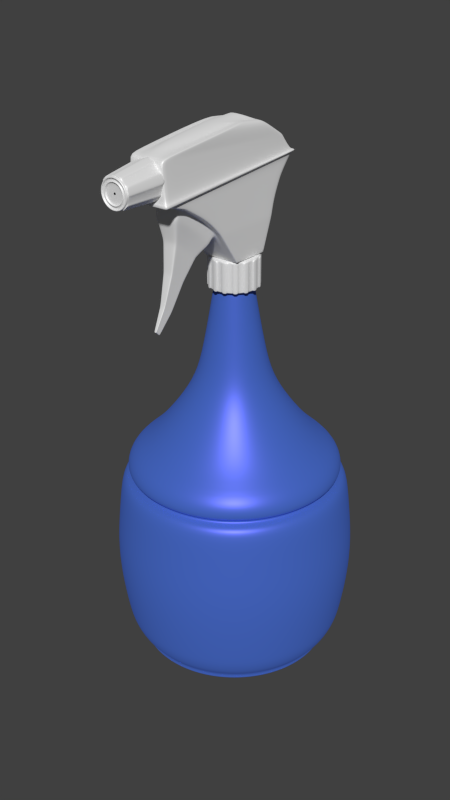 # Source: Pull.blend  (saved by Blender 4.2.66; exported with 4.5.12 LTS)
import bpy
from mathutils import Matrix  # noqa: F401  (used for matrix-valued properties, if any)

bpy.ops.wm.read_factory_settings(use_empty=True)
scene = bpy.context.scene
scene.name = 'Scene'

# ---- collections
col_collection_1 = bpy.data.collections.new('Collection 1'); scene.collection.children.link(col_collection_1)

# ---- images (referenced by path relative to the original .blend; pixels are not part of the script)
import os
ASSET_DIR = os.environ.get("B2B_ASSET_DIR", "")  # directory of the original .blend (textures are referenced by path, not embedded)
HERE = os.path.dirname(os.path.abspath(__file__))  # packed textures are extracted next to this script under _unpacked/

def load_image(name, relpath, width, height, colorspace="sRGB"):
    """Load a texture the original file referenced (path relative to the .blend, or extracted next to this script)."""
    p = next((c for c in (os.path.join(HERE, relpath), os.path.join(ASSET_DIR, relpath)) if relpath and os.path.exists(c)), "")
    if p:
        img = bpy.data.images.load(p, check_existing=True)
        img.name = name
    else:  # same state as the original file: an image datablock whose file is absent (Cycles renders it pink)
        img = bpy.data.images.new(name, width, height)
        img.source = "FILE"
        img.filepath = "//" + (relpath or name)
    img.colorspace_settings.name = colorspace
    return img
img_white_noise2_jpg = load_image('white-noise2.jpg', 'white-noise2.jpg', 1024, 1024, 'Non-Color')

# ---- materials (node trees are filled in below, after node groups)
mat_bot = bpy.data.materials.new('BOT')
mat_bot.alpha_threshold = 0.0
mat_bot.roughness = 0.5
mat_top = bpy.data.materials.new('TOP')
mat_top.alpha_threshold = 0.0
mat_top.roughness = 0.5

# ---- material node trees
mat_bot.use_nodes = True; mat_bot.node_tree.nodes.clear()
_N = mat_bot.node_tree.nodes; _L = mat_bot.node_tree.links
n0 = _N.new('ShaderNodeOutputMaterial'); n0.name = 'Material Output'; n0.location = (300, 300)
n1 = _N.new('ShaderNodeBsdfDiffuse'); n1.name = 'Diffuse BSDF'; n1.location = (-85, 318)
n1.inputs[0].default_value = (0.8486, 0.8486, 0.8486, 1.0)
n1.inputs[1].default_value = 0.3333
n2 = _N.new('ShaderNodeMixShader'); n2.name = 'Mix Shader'; n2.location = (114, 321)
n2.inputs[0].default_value = 0.2909
n3 = _N.new('ShaderNodeBsdfAnisotropic'); n3.name = 'Glossy BSDF'; n3.location = (-93, 167)
n3.distribution = 'GGX'
n3.inputs[0].default_value = (0.9732, 0.9732, 0.9732, 1.0)
n3.inputs[1].default_value = 0.5845
_L.new(n1.outputs[0], n2.inputs[1])
_L.new(n2.outputs[0], n0.inputs[0])
_L.new(n3.outputs[0], n2.inputs[2])
n0.is_active_output = True
mat_top.use_nodes = True; mat_top.node_tree.nodes.clear()
_N = mat_top.node_tree.nodes; _L = mat_top.node_tree.links
n0 = _N.new('ShaderNodeOutputMaterial'); n0.name = 'Material Output'; n0.location = (300, 300)
n1 = _N.new('ShaderNodeMixShader'); n1.name = 'Mix Shader'; n1.location = (95, 304)
n1.inputs[0].default_value = 0.3182
n2 = _N.new('ShaderNodeBsdfAnisotropic'); n2.name = 'Glossy BSDF'; n2.location = (-128, 166)
n2.distribution = 'GGX'
n2.inputs[0].default_value = (0.1374, 0.1311, 0.8, 1.0)
n2.inputs[1].default_value = 0.4564
n3 = _N.new('ShaderNodeBsdfDiffuse'); n3.name = 'Diffuse BSDF'; n3.location = (-130, 306)
n3.inputs[0].default_value = (0.078, 0.1838, 0.7014, 1.0)
n4 = _N.new('ShaderNodeTexImage'); n4.name = 'Image Texture'; n4.location = (-366, 326)
n4.width = 140
n4.image = img_white_noise2_jpg
_L.new(n3.outputs[0], n1.inputs[1])
_L.new(n1.outputs[0], n0.inputs[0])
_L.new(n2.outputs[0], n1.inputs[2])
_L.new(n4.outputs[0], n0.inputs[1])
_L.new(n4.outputs[0], n3.inputs[1])
n0.is_active_output = True

# ---- world
world_world = bpy.data.worlds.new('World'); scene.world = world_world
world_world.color = (0.05088, 0.05088, 0.05088)
world_world.use_sun_shadow = False
world_world.sun_shadow_jitter_overblur = 0.0
world_world.cycles.sampling_method = 'MANUAL'
world_world.cycles.sample_map_resolution = 256

# ---- meshes
me_circle = bpy.data.meshes.new('Circle')
me_circle.from_pydata([(-1.385e-07, 1.027, 0.0), (-0.2136, 1.005, 0.0), (-0.4178, 0.9384, 0.0), (-0.6038, 0.831, 0.0), (-0.7633, 0.6873, 0.0), (-0.8896, 0.5136, 0.0), (-0.9769, 0.3174, 0.0), (-1.022, 0.1074, 0.0), (-1.022, -0.1074, 0.0), (-0.9769, -0.3174, 0.0), (-0.8896, -0.5136, 0.0), (-0.7633, -0.6873, 0.0), (-0.6038, -0.831, 0.0), (-0.4178, -0.9384, 0.0), (-0.2136, -1.005, 0.0), (-4.87e-08, -1.027, 0.0), (0.2136, -1.005, 0.0), (0.4178, -0.9384, 0.0), (0.6038, -0.831, 0.0), (0.7633, -0.6873, 0.0), (0.8895, -0.5136, 0.0), (0.9769, -0.3174, 0.0), (1.022, -0.1074, 0.0), (1.022, 0.1074, 0.0), (0.9769, 0.3174, 0.0), (0.8896, 0.5136, 0.0), (0.7633, 0.6873, 0.0), (0.6038, 0.831, 0.0), (0.4178, 0.9384, 0.0), (0.2136, 1.005, 0.0), (-1.385e-07, 1.027, 0.07174), (-0.2136, 1.005, 0.07174), (-0.4178, 0.9384, 0.07174), (-0.6038, 0.831, 0.07174), (-0.7633, 0.6873, 0.07174), (-0.8896, 0.5136, 0.07174), (-0.9769, 0.3174, 0.07174), (-1.022, 0.1074, 0.07174), (-1.022, -0.1074, 0.07174), (-0.9769, -0.3174, 0.07174), (-0.8896, -0.5136, 0.07174), (-0.7633, -0.6873, 0.07174), (-0.6038, -0.831, 0.07174), (-0.4178, -0.9384, 0.07174), (-0.2136, -1.005, 0.07174), (-4.87e-08, -1.027, 0.07174), (0.2136, -1.005, 0.07174), (0.4178, -0.9384, 0.07174), (0.6038, -0.831, 0.07174), (0.7633, -0.6873, 0.07174), (0.8895, -0.5136, 0.07174), (0.9769, -0.3174, 0.07174), (1.022, -0.1074, 0.07174), (1.022, 0.1074, 0.07174), (0.9769, 0.3174, 0.07174), (0.8896, 0.5136, 0.07174), (0.7633, 0.6873, 0.07174), (0.6038, 0.831, 0.07174), (0.4178, 0.9384, 0.07174), (0.2136, 1.005, 0.07174), (-1.585e-07, 1.117, 0.1501), (-0.2322, 1.093, 0.1501), (-0.4543, 1.02, 0.1501), (-0.6566, 0.9037, 0.1501), (-0.8301, 0.7475, 0.1501), (-0.9674, 0.5585, 0.1501), (-1.062, 0.3452, 0.1501), (-1.111, 0.1168, 0.1501), (-1.111, -0.1168, 0.1501), (-1.062, -0.3452, 0.1501), (-0.9674, -0.5585, 0.1501), (-0.8301, -0.7475, 0.1501), (-0.6566, -0.9037, 0.1501), (-0.4543, -1.02, 0.1501), (-0.2322, -1.093, 0.1501), (-6.088e-08, -1.117, 0.1501), (0.2322, -1.093, 0.1501), (0.4543, -1.02, 0.1501), (0.6566, -0.9037, 0.1501), (0.8301, -0.7475, 0.1501), (0.9674, -0.5585, 0.1501), (1.062, -0.3452, 0.1501), (1.111, -0.1168, 0.1501), (1.111, 0.1168, 0.1501), (1.062, 0.3452, 0.1501), (0.9674, 0.5585, 0.1501), (0.8301, 0.7475, 0.1501), (0.6566, 0.9037, 0.1501), (0.4544, 1.02, 0.1501), (0.2323, 1.093, 0.1501), (-1.686e-07, 1.176, 0.2777), (-0.2444, 1.15, 0.2777), (-0.4781, 1.074, 0.2777), (-0.691, 0.951, 0.2777), (-0.8736, 0.7866, 0.2777), (-1.018, 0.5878, 0.2777), (-1.118, 0.3633, 0.2777), (-1.169, 0.1229, 0.2777), (-1.169, -0.1229, 0.2777), (-1.118, -0.3633, 0.2777), (-1.018, -0.5878, 0.2777), (-0.8736, -0.7866, 0.2777), (-0.691, -0.951, 0.2777), (-0.4781, -1.074, 0.2777), (-0.2444, -1.15, 0.2777), (-6.584e-08, -1.176, 0.2777), (0.2444, -1.15, 0.2777), (0.4781, -1.074, 0.2777), (0.691, -0.951, 0.2777), (0.8736, -0.7866, 0.2777), (1.018, -0.5878, 0.2777), (1.118, -0.3633, 0.2777), (1.169, -0.1229, 0.2777), (1.169, 0.1229, 0.2777), (1.118, 0.3633, 0.2777), (1.018, 0.5878, 0.2777), (0.8736, 0.7866, 0.2777), (0.691, 0.951, 0.2777), (0.4781, 1.074, 0.2777), (0.2444, 1.15, 0.2777), (-1.759e-07, 1.205, 0.3866), (-0.2505, 1.178, 0.3866), (-0.49, 1.101, 0.3866), (-0.7081, 0.9746, 0.3866), (-0.8952, 0.8061, 0.3866), (-1.043, 0.6023, 0.3866), (-1.146, 0.3723, 0.3866), (-1.198, 0.1259, 0.3866), (-1.198, -0.1259, 0.3866), (-1.146, -0.3723, 0.3866), (-1.043, -0.6023, 0.3866), (-0.8952, -0.8061, 0.3866), (-0.7081, -0.9746, 0.3866), (-0.49, -1.101, 0.3866), (-0.2505, -1.178, 0.3866), (-7.054e-08, -1.205, 0.3866), (0.2505, -1.178, 0.3866), (0.49, -1.101, 0.3866), (0.7081, -0.9746, 0.3866), (0.8952, -0.8061, 0.3866), (1.043, -0.6023, 0.3866), (1.146, -0.3723, 0.3866), (1.198, -0.1259, 0.3866), (1.198, 0.1259, 0.3866), (1.146, 0.3723, 0.3866), (1.043, 0.6023, 0.3866), (0.8952, 0.8061, 0.3866), (0.7081, 0.9746, 0.3866), (0.49, 1.101, 0.3866), (0.2505, 1.178, 0.3866), (-1.562e-07, 1.09, 2.049), (-0.2266, 1.066, 2.049), (-0.4432, 0.9955, 2.049), (-0.6405, 0.8816, 2.049), (-0.8098, 0.7292, 2.049), (-0.9438, 0.5449, 2.049), (-1.036, 0.3368, 2.049), (-1.084, 0.1139, 2.049), (-1.084, -0.1139, 2.049), (-1.036, -0.3368, 2.049), (-0.9438, -0.5449, 2.049), (-0.8098, -0.7292, 2.049), (-0.6405, -0.8816, 2.049), (-0.4432, -0.9955, 2.049), (-0.2266, -1.066, 2.049), (-6.097e-08, -1.09, 2.049), (0.2266, -1.066, 2.049), (0.4432, -0.9955, 2.049), (0.6405, -0.8816, 2.049), (0.8098, -0.7292, 2.049), (0.9438, -0.5449, 2.049), (1.036, -0.3368, 2.049), (1.084, -0.1139, 2.049), (1.084, 0.1139, 2.049), (1.036, 0.3368, 2.049), (0.9438, 0.5449, 2.049), (0.8098, 0.7292, 2.049), (0.6405, 0.8816, 2.049), (0.4432, 0.9955, 2.049), (0.2266, 1.066, 2.049), (1.241, 0.1304, 1.633), (1.284, 0.1349, 1.218), (1.264, 0.1329, 0.8022), (1.209, 0.3928, 0.8022), (1.228, 0.3989, 1.218), (1.186, 0.3855, 1.633), (-0.2594, 1.22, 1.633), (-0.2684, 1.263, 1.218), (-0.2643, 1.244, 0.8022), (-0.5171, 1.161, 0.8022), (-0.525, 1.179, 1.218), (-0.5074, 1.14, 1.633), (-0.7332, -1.009, 1.633), (-0.7587, -1.044, 1.218), (-0.7472, -1.028, 0.8022), (-0.5171, -1.161, 0.8022), (-0.525, -1.179, 1.218), (-0.5074, -1.14, 1.633), (1.186, -0.3855, 1.633), (1.228, -0.3989, 1.218), (1.209, -0.3928, 0.8022), (1.264, -0.1329, 0.8022), (1.284, -0.1349, 1.218), (1.241, -0.1304, 1.633), (-1.08, -0.6237, 1.633), (-1.118, -0.6454, 1.218), (-1.101, -0.6356, 0.8022), (-0.9448, -0.8507, 0.8022), (-0.9592, -0.8637, 1.218), (-0.927, -0.8347, 1.633), (0.927, -0.8347, 1.633), (0.9592, -0.8637, 1.218), (0.9448, -0.8507, 0.8022), (1.101, -0.6356, 0.8022), (1.118, -0.6454, 1.218), (1.08, -0.6237, 1.633), (-1.241, -0.1304, 1.633), (-1.284, -0.1349, 1.218), (-1.264, -0.1329, 0.8022), (-1.209, -0.3928, 0.8022), (-1.228, -0.3989, 1.218), (-1.186, -0.3855, 1.633), (0.5074, 1.14, 1.633), (0.525, 1.179, 1.218), (0.5171, 1.161, 0.8022), (0.2643, 1.244, 0.8022), (0.2684, 1.263, 1.218), (0.2594, 1.22, 1.633), (0.5074, -1.14, 1.633), (0.525, -1.179, 1.218), (0.5171, -1.161, 0.8022), (0.7472, -1.028, 0.8022), (0.7587, -1.044, 1.218), (0.7332, -1.009, 1.633), (-1.186, 0.3855, 1.633), (-1.228, 0.3989, 1.218), (-1.209, 0.3928, 0.8022), (-1.264, 0.1329, 0.8022), (-1.284, 0.1349, 1.218), (-1.241, 0.1304, 1.633), (0.927, 0.8347, 1.633), (0.9592, 0.8637, 1.218), (0.9448, 0.8507, 0.8022), (0.7472, 1.028, 0.8022), (0.7587, 1.044, 1.218), (0.7332, 1.009, 1.633), (-0.927, 0.8347, 1.633), (-0.9592, 0.8637, 1.218), (-0.9448, 0.8507, 0.8022), (-1.101, 0.6356, 0.8022), (-1.118, 0.6454, 1.218), (-1.08, 0.6237, 1.633), (-7.583e-08, -1.247, 1.633), (-8.149e-08, -1.291, 1.218), (-7.878e-08, -1.271, 0.8022), (0.2643, -1.244, 0.8022), (0.2684, -1.263, 1.218), (0.2594, -1.22, 1.633), (1.101, 0.6356, 0.8022), (1.118, 0.6454, 1.218), (1.08, 0.6237, 1.633), (-0.7472, 1.028, 0.8022), (-0.7587, 1.044, 1.218), (-0.7332, 1.009, 1.633), (-0.2643, -1.244, 0.8022), (-0.2684, -1.263, 1.218), (-0.2594, -1.22, 1.633), (-1.849e-07, 1.247, 1.633), (-1.943e-07, 1.291, 1.218), (-1.899e-07, 1.271, 0.8022), (1.152, 0.3742, 1.989), (-0.4925, 1.106, 1.989), (-0.4925, -1.106, 1.989), (1.204, -0.1266, 1.989), (-0.8998, -0.8102, 1.989), (1.049, -0.6054, 1.989), (-1.152, -0.3742, 1.989), (0.2518, 1.184, 1.989), (0.7117, -0.9796, 1.989), (-1.204, 0.1266, 1.989), (0.7117, 0.9796, 1.989), (-1.049, 0.6054, 1.989), (0.2518, -1.184, 1.989), (1.049, 0.6054, 1.989), (-0.7117, 0.9796, 1.989), (-0.2518, -1.184, 1.989), (1.204, 0.1266, 1.989), (-0.2518, 1.184, 1.989), (-0.7117, -0.9796, 1.989), (1.152, -0.3742, 1.989), (-1.049, -0.6054, 1.989), (0.8998, -0.8102, 1.989), (-1.204, -0.1266, 1.989), (0.4925, 1.106, 1.989), (0.4925, -1.106, 1.989), (-1.152, 0.3742, 1.989), (0.8998, 0.8102, 1.989), (-0.8998, 0.8102, 1.989), (-7.13e-08, -1.211, 1.989), (-1.772e-07, 1.211, 1.989), (-1.562e-07, 1.09, 2.073), (-0.2266, 1.066, 2.073), (-0.4432, 0.9955, 2.073), (-0.6405, 0.8816, 2.073), (-0.8098, 0.7292, 2.073), (-0.9438, 0.5449, 2.073), (-1.036, 0.3368, 2.073), (-1.084, 0.1139, 2.073), (-1.084, -0.1139, 2.073), (-1.036, -0.3368, 2.073), (-0.9438, -0.5449, 2.073), (-0.8098, -0.7292, 2.073), (-0.6405, -0.8816, 2.073), (-0.4432, -0.9955, 2.073), (-0.2266, -1.066, 2.073), (-6.097e-08, -1.09, 2.073), (0.2266, -1.066, 2.073), (0.4432, -0.9955, 2.073), (0.6405, -0.8816, 2.073), (0.8098, -0.7292, 2.073), (0.9438, -0.5449, 2.073), (1.036, -0.3368, 2.073), (1.084, -0.1139, 2.073), (1.084, 0.1139, 2.073), (1.036, 0.3368, 2.073), (0.9438, 0.5449, 2.073), (0.8098, 0.7292, 2.073), (0.6405, 0.8816, 2.073), (0.4432, 0.9955, 2.073), (0.2266, 1.066, 2.073), (-1.698e-07, 1.152, 2.109), (-0.2395, 1.127, 2.109), (-0.4685, 1.052, 2.109), (-0.6771, 0.9319, 2.109), (-0.856, 0.7708, 2.109), (-0.9976, 0.576, 2.109), (-1.096, 0.356, 2.109), (-1.146, 0.1204, 2.109), (-1.146, -0.1204, 2.109), (-1.096, -0.356, 2.109), (-0.9976, -0.576, 2.109), (-0.856, -0.7708, 2.109), (-0.6771, -0.9319, 2.109), (-0.4685, -1.052, 2.109), (-0.2395, -1.127, 2.109), (-6.905e-08, -1.152, 2.109), (0.2395, -1.127, 2.109), (0.4685, -1.052, 2.109), (0.6771, -0.9319, 2.109), (0.856, -0.7708, 2.109), (0.9976, -0.576, 2.109), (1.096, -0.356, 2.109), (1.146, -0.1204, 2.109), (1.146, 0.1204, 2.109), (1.096, 0.356, 2.109), (0.9976, 0.576, 2.109), (0.856, 0.7708, 2.109), (0.6771, 0.9319, 2.109), (0.4685, 1.052, 2.109), (0.2395, 1.127, 2.109), (0.1163, 0.1601, 4.152), (0.1492, 0.2054, 3.812), (0.1857, 0.2556, 3.471), (0.2321, 0.3195, 3.131), (0.355, 0.4886, 2.79), (0.5164, 0.7108, 2.45), (0.04115, -0.1936, 4.152), (0.05279, -0.2483, 3.812), (0.06569, -0.3091, 3.471), (0.0821, -0.3862, 3.131), (0.1256, -0.5908, 2.79), (0.1827, -0.8594, 2.45), (-0.1714, 0.09897, 4.152), (-0.2199, 0.1269, 3.812), (-0.2736, 0.158, 3.471), (-0.342, 0.1974, 3.131), (-0.5231, 0.302, 2.79), (-0.7609, 0.4393, 2.45), (0.1714, 0.09897, 4.152), (0.2199, 0.1269, 3.812), (0.2736, 0.158, 3.471), (0.342, 0.1974, 3.131), (0.5231, 0.302, 2.79), (0.7609, 0.4393, 2.45), (-0.1163, 0.1601, 4.152), (-0.1492, 0.2054, 3.812), (-0.1857, 0.2556, 3.471), (-0.2321, 0.3195, 3.131), (-0.355, 0.4886, 2.79), (-0.5164, 0.7108, 2.45), (-0.04115, -0.1936, 4.152), (-0.05279, -0.2483, 3.812), (-0.06569, -0.3091, 3.471), (-0.0821, -0.3862, 3.131), (-0.1256, -0.5908, 2.79), (-0.1827, -0.8594, 2.45), (0.1968, 0.02069, 4.152), (0.2525, 0.02654, 3.812), (0.3142, 0.03303, 3.471), (0.3927, 0.04128, 3.131), (0.6007, 0.06313, 2.79), (0.8738, 0.09183, 2.45), (-0.04115, 0.1936, 4.152), (-0.05279, 0.2483, 3.812), (-0.06569, 0.3091, 3.471), (-0.0821, 0.3862, 3.131), (-0.1256, 0.5908, 2.79), (-0.1827, 0.8594, 2.45), (-0.1163, -0.1601, 4.152), (-0.1492, -0.2054, 3.812), (-0.1857, -0.2556, 3.471), (-0.2321, -0.3195, 3.131), (-0.355, -0.4886, 2.79), (-0.5164, -0.7108, 2.45), (0.1882, -0.06116, 4.152), (0.2415, -0.07846, 3.812), (0.3005, -0.09764, 3.471), (0.3755, -0.122, 3.131), (0.5744, -0.1866, 2.79), (0.8356, -0.2715, 2.45), (-0.1714, -0.09897, 4.152), (-0.2199, -0.1269, 3.812), (-0.2736, -0.158, 3.471), (-0.342, -0.1974, 3.131), (-0.5231, -0.302, 2.79), (-0.7609, -0.4393, 2.45), (0.1471, -0.1324, 4.152), (0.1887, -0.1699, 3.812), (0.2348, -0.2114, 3.471), (0.2934, -0.2642, 3.131), (0.4488, -0.4041, 2.79), (0.6529, -0.5879, 2.45), (-0.1968, -0.02069, 4.152), (-0.2525, -0.02654, 3.812), (-0.3142, -0.03303, 3.471), (-0.3927, -0.04128, 3.131), (-0.6007, -0.06313, 2.79), (-0.8738, -0.09184, 2.45), (3.665e-08, 0.1979, 4.152), (2.491e-08, 0.2539, 3.812), (9.867e-09, 0.316, 3.471), (-8.703e-09, 0.3949, 3.131), (-5.805e-08, 0.604, 2.79), (-1.103e-07, 0.8786, 2.45), (0.3573, 0.8026, 2.45), (0.2457, 0.5518, 2.79), (0.1606, 0.3607, 3.131), (0.1285, 0.2886, 3.471), (0.1033, 0.2319, 3.812), (0.08051, 0.1808, 4.152), (0.3573, -0.8026, 2.45), (0.2457, -0.5518, 2.79), (0.1606, -0.3607, 3.131), (0.1285, -0.2886, 3.471), (0.1033, -0.2319, 3.812), (0.08051, -0.1808, 4.152), (-0.8356, 0.2715, 2.45), (-0.5744, 0.1866, 2.79), (-0.3755, 0.122, 3.131), (-0.3005, 0.09764, 3.471), (-0.2415, 0.07846, 3.812), (-0.1882, 0.06116, 4.152), (0.6529, 0.5879, 2.45), (0.4488, 0.4041, 2.79), (0.2934, 0.2642, 3.131), (0.2348, 0.2114, 3.471), (0.1887, 0.1699, 3.812), (0.1471, 0.1324, 4.152), (-0.6529, 0.5879, 2.45), (-0.4488, 0.4041, 2.79), (-0.2934, 0.2642, 3.131), (-0.2348, 0.2114, 3.471), (-0.1887, 0.1699, 3.812), (-0.1471, 0.1324, 4.152), (-3.349e-08, -0.8786, 2.45), (-5.247e-09, -0.604, 2.79), (2.582e-08, -0.3949, 3.131), (3.749e-08, -0.316, 3.471), (4.711e-08, -0.2539, 3.812), (5.395e-08, -0.1979, 4.152), (0.8356, 0.2715, 2.45), (0.5744, 0.1866, 2.79), (0.3755, 0.122, 3.131), (0.3005, 0.09764, 3.471), (0.2415, 0.07846, 3.812), (0.1882, 0.06116, 4.152), (-0.3573, 0.8026, 2.45), (-0.2457, 0.5518, 2.79), (-0.1606, 0.3607, 3.131), (-0.1285, 0.2886, 3.471), (-0.1033, 0.2319, 3.812), (-0.08051, 0.1808, 4.152), (-0.3573, -0.8026, 2.45), (-0.2457, -0.5518, 2.79), (-0.1606, -0.3607, 3.131), (-0.1285, -0.2886, 3.471), (-0.1033, -0.2319, 3.812), (-0.08051, -0.1808, 4.152), (0.8738, -0.09184, 2.45), (0.6007, -0.06313, 2.79), (0.3927, -0.04128, 3.131), (0.3142, -0.03303, 3.471), (0.2525, -0.02654, 3.812), (0.1968, -0.02069, 4.152), (-0.6529, -0.5879, 2.45), (-0.4488, -0.4041, 2.79), (-0.2934, -0.2642, 3.131), (-0.2348, -0.2114, 3.471), (-0.1887, -0.1699, 3.812), (-0.1471, -0.1324, 4.152), (0.7609, -0.4393, 2.45), (0.5231, -0.302, 2.79), (0.342, -0.1974, 3.131), (0.2736, -0.158, 3.471), (0.2199, -0.1269, 3.812), (0.1714, -0.09897, 4.152), (-0.8356, -0.2715, 2.45), (-0.5744, -0.1866, 2.79), (-0.3755, -0.122, 3.131), (-0.3005, -0.09764, 3.471), (-0.2415, -0.07846, 3.812), (-0.1882, -0.06116, 4.152), (0.1827, 0.8594, 2.45), (0.1256, 0.5908, 2.79), (0.0821, 0.3862, 3.131), (0.06569, 0.3091, 3.471), (0.05279, 0.2483, 3.812), (0.04115, 0.1936, 4.152), (0.5164, -0.7108, 2.45), (0.355, -0.4886, 2.79), (0.2321, -0.3195, 3.131), (0.1857, -0.2556, 3.471), (0.1492, -0.2054, 3.812), (0.1163, -0.1601, 4.152), (-0.8738, 0.09184, 2.45), (-0.6007, 0.06313, 2.79), (-0.3927, 0.04128, 3.131), (-0.3142, 0.03303, 3.471), (-0.2525, 0.02654, 3.812), (-0.1968, 0.02069, 4.152), (0.6531, 0.899, 2.279), (0.231, -1.087, 2.279), (-0.9623, 0.5556, 2.279), (0.9623, 0.5556, 2.279), (-0.6531, 0.899, 2.279), (-0.231, -1.087, 2.279), (1.105, 0.1162, 2.279), (-0.231, 1.087, 2.279), (-0.6531, -0.899, 2.279), (1.057, -0.3434, 2.279), (-0.9623, -0.5556, 2.279), (0.8258, -0.7435, 2.279), (-1.105, -0.1162, 2.279), (-1.609e-07, 1.111, 2.279), (0.452, 1.015, 2.279), (0.452, -1.015, 2.279), (-1.057, 0.3434, 2.279), (0.8258, 0.7435, 2.279), (-0.8258, 0.7435, 2.279), (-6.38e-08, -1.111, 2.279), (1.057, 0.3434, 2.279), (-0.452, 1.015, 2.279), (-0.452, -1.015, 2.279), (1.105, -0.1162, 2.279), (-0.8258, -0.7435, 2.279), (0.9623, -0.5556, 2.279), (-1.057, -0.3434, 2.279), (0.231, 1.087, 2.279), (0.6531, -0.899, 2.279), (-1.105, 0.1162, 2.279), (0.1489, 0.2049, 4.135), (0.05267, -0.2478, 4.135), (-0.2194, 0.1267, 4.135), (0.2194, 0.1267, 4.135), (-0.1489, 0.2049, 4.135), (-0.05267, -0.2478, 4.135), (0.2519, 0.02648, 4.135), (-0.05267, 0.2478, 4.135), (-0.1489, -0.2049, 4.135), (0.2409, -0.07828, 4.135), (-0.2194, -0.1267, 4.135), (0.1883, -0.1695, 4.135), (-0.2519, -0.02648, 4.135), (3.215e-08, 0.2533, 4.135), (0.103, 0.2314, 4.135), (0.103, -0.2314, 4.135), (-0.2409, 0.07828, 4.135), (0.1883, 0.1695, 4.135), (-0.1883, 0.1695, 4.135), (5.429e-08, -0.2533, 4.135), (0.2409, 0.07828, 4.135), (-0.103, 0.2314, 4.135), (-0.103, -0.2314, 4.135), (0.2519, -0.02648, 4.135), (-0.1883, -0.1695, 4.135), (0.2194, -0.1267, 4.135), (-0.2409, -0.07828, 4.135), (0.05267, 0.2478, 4.135), (0.1489, -0.2049, 4.135), (-0.2519, 0.02648, 4.135), (0.1489, 0.2049, 4.456), (0.05267, -0.2478, 4.456), (-0.2194, 0.1267, 4.456), (0.2194, 0.1267, 4.456), (-0.1489, 0.2049, 4.456), (-0.05267, -0.2478, 4.456), (0.2519, 0.02648, 4.456), (-0.05267, 0.2478, 4.456), (-0.1489, -0.2049, 4.456), (0.2409, -0.07828, 4.456), (-0.2194, -0.1267, 4.456), (0.1883, -0.1695, 4.456), (-0.2519, -0.02648, 4.456), (-8.75e-08, 0.2533, 4.456), (0.103, 0.2314, 4.456), (0.103, -0.2314, 4.456), (-0.2409, 0.07828, 4.456), (0.1883, 0.1695, 4.456), (-0.1883, 0.1695, 4.456), (-6.536e-08, -0.2533, 4.456), (0.2409, 0.07828, 4.456), (-0.103, 0.2314, 4.456), (-0.103, -0.2314, 4.456), (0.2519, -0.02648, 4.456), (-0.1883, -0.1695, 4.456), (0.2194, -0.1267, 4.456), (-0.2409, -0.07828, 4.456), (0.05267, 0.2478, 4.456), (0.1489, -0.2049, 4.456), (-0.2519, 0.02648, 4.456), (0.1062, 0.1461, 4.456), (0.03755, -0.1767, 4.456), (-0.1564, 0.0903, 4.456), (0.1564, 0.0903, 4.456), (-0.1062, 0.1461, 4.456), (-0.03755, -0.1767, 4.456), (0.1796, 0.01888, 4.456), (-0.03755, 0.1767, 4.456), (-0.1062, -0.1461, 4.456), (0.1718, -0.05581, 4.456), (-0.1564, -0.0903, 4.456), (0.1342, -0.1209, 4.456), (-0.1796, -0.01888, 4.456), (-7.322e-08, 0.1806, 4.456), (0.07346, 0.165, 4.456), (0.07346, -0.165, 4.456), (-0.1718, 0.05581, 4.456), (0.1342, 0.1209, 4.456), (-0.1342, 0.1209, 4.456), (-5.743e-08, -0.1806, 4.456), (0.1718, 0.05581, 4.456), (-0.07346, 0.165, 4.456), (-0.07346, -0.165, 4.456), (0.1796, -0.01888, 4.456), (-0.1342, -0.1209, 4.456), (0.1564, -0.0903, 4.456), (-0.1718, -0.05581, 4.456), (0.03755, 0.1767, 4.456), (0.1062, -0.1461, 4.456), (-0.1796, 0.01888, 4.456), (-0.2097, 0.4558, 5.566), (-0.2097, 0.6058, 5.373), (-0.2097, 0.4513, 5.18), (-0.2097, 0.348, 4.986), (0.2267, 0.4558, 5.566), (0.2267, 0.6058, 5.373), (0.2267, 0.4513, 5.18), (0.2267, 0.348, 4.986), (0.1985, -1.196, 5.661), (0.2267, -1.191, 5.243), (0.2267, -0.9556, 5.18), (0.2267, -0.6318, 4.986), (-0.2097, -0.6318, 4.986), (-0.2097, -0.9556, 5.18), (-0.2097, -1.191, 5.243), (-0.1816, -1.196, 5.661), (-0.1796, 0.01888, 4.463), (-0.1796, -0.01888, 4.463), (-5.125e-08, -0.1806, 4.463), (0.03755, -0.1767, 4.463), (-0.03755, 0.1767, 4.463), (-0.07346, 0.165, 4.463), (0.03755, 0.1767, 4.463), (-6.704e-08, 0.1806, 4.463), (0.1342, 0.1209, 4.463), (0.1062, 0.1461, 4.463), (-0.03755, -0.1767, 4.463), (0.1564, -0.0903, 4.463), (0.1718, -0.05581, 4.463), (0.1564, 0.0903, 4.463), (0.07346, -0.165, 4.463), (0.1062, -0.1461, 4.463), (-0.1718, -0.05581, 4.463), (-0.07346, -0.165, 4.463), (-0.1564, -0.0903, 4.463), (-0.1342, -0.1209, 4.463), (0.1718, 0.05581, 4.463), (-0.1062, -0.1461, 4.463), (0.1342, -0.1209, 4.463), (-0.1342, 0.1209, 4.463), (-0.1564, 0.0903, 4.463), (0.1796, 0.01888, 4.463), (-0.1062, 0.1461, 4.463), (-0.1718, 0.05581, 4.463), (0.07346, 0.165, 4.463), (0.1796, -0.01888, 4.463), (-0.1938, -0.2101, 4.462), (-0.1938, 0.1958, 4.459), (0.211, 0.1958, 4.459), (0.211, -0.2101, 4.462), (-0.2097, -0.4481, 4.793), (-0.2097, 0.3013, 4.793), (0.2267, 0.3013, 4.793), (0.2267, -0.4481, 4.793), (-0.2097, -0.1269, 5.781), (-0.2097, 0.1572, 5.748), (0.2267, 0.1572, 5.748), (0.2267, -0.1269, 5.781), (0.008471, -1.19, 5.649), (-0.08942, -1.19, 5.623), (-0.1611, -1.19, 5.552), (-0.1873, -1.19, 5.456), (-0.1611, -1.19, 5.36), (-0.08942, -1.19, 5.29), (0.008471, -1.19, 5.264), (0.1064, -1.19, 5.29), (0.178, -1.19, 5.36), (0.2042, -1.19, 5.456), (0.178, -1.19, 5.552), (0.1064, -1.19, 5.623), (0.008471, -1.571, 5.586), (-0.07066, -1.571, 5.565), (-0.1286, -1.571, 5.508), (-0.1498, -1.571, 5.43), (-0.1286, -1.571, 5.353), (-0.07066, -1.571, 5.296), (0.008471, -1.571, 5.275), (0.0876, -1.571, 5.296), (0.1455, -1.571, 5.353), (0.1667, -1.571, 5.43), (0.1455, -1.571, 5.508), (0.0876, -1.571, 5.565), (0.008471, -1.596, 5.582), (-0.07066, -1.596, 5.561), (-0.1286, -1.596, 5.504), (-0.1498, -1.596, 5.426), (-0.1286, -1.596, 5.349), (-0.07066, -1.596, 5.292), (0.008471, -1.596, 5.271), (0.0876, -1.596, 5.292), (0.1455, -1.596, 5.349), (0.1667, -1.596, 5.426), (0.1455, -1.596, 5.504), (0.0876, -1.596, 5.561), (0.008471, -1.596, 5.568), (-0.06367, -1.596, 5.549), (-0.1165, -1.596, 5.497), (-0.1358, -1.596, 5.426), (-0.1165, -1.596, 5.356), (-0.06367, -1.596, 5.304), (0.008471, -1.596, 5.285), (0.08061, -1.596, 5.304), (0.1334, -1.596, 5.356), (0.1527, -1.596, 5.426), (0.1334, -1.596, 5.497), (0.08061, -1.596, 5.549), (0.008471, -1.58, 5.568), (-0.06367, -1.58, 5.549), (-0.1165, -1.58, 5.497), (-0.1358, -1.58, 5.426), (-0.1165, -1.58, 5.356), (-0.06367, -1.58, 5.304), (0.008471, -1.58, 5.285), (0.08061, -1.58, 5.304), (0.1334, -1.58, 5.356), (0.1527, -1.58, 5.426), (0.1334, -1.58, 5.497), (0.08061, -1.58, 5.549), (0.008471, -1.58, 5.541), (-0.04968, -1.58, 5.525), (-0.09226, -1.58, 5.484), (-0.1078, -1.58, 5.426), (-0.09226, -1.58, 5.369), (-0.04968, -1.58, 5.327), (0.008471, -1.58, 5.312), (0.06663, -1.58, 5.327), (0.1092, -1.58, 5.369), (0.1248, -1.58, 5.426), (0.1092, -1.58, 5.484), (0.06663, -1.58, 5.525), (0.008471, -1.594, 5.541), (-0.04968, -1.594, 5.525), (-0.09226, -1.594, 5.484), (-0.1078, -1.594, 5.426), (-0.09226, -1.594, 5.369), (-0.04968, -1.594, 5.327), (0.008471, -1.594, 5.312), (0.06663, -1.594, 5.327), (0.1092, -1.594, 5.369), (0.1248, -1.594, 5.426), (0.1092, -1.594, 5.484), (0.06663, -1.594, 5.525), (0.008471, -1.594, 5.53), (-0.04405, -1.594, 5.516), (-0.08249, -1.594, 5.478), (-0.09657, -1.594, 5.426), (-0.08249, -1.594, 5.375), (-0.04405, -1.594, 5.337), (0.008471, -1.594, 5.323), (0.06099, -1.594, 5.337), (0.09944, -1.594, 5.375), (0.1135, -1.594, 5.426), (0.09944, -1.594, 5.478), (0.06099, -1.594, 5.516), (0.008471, -1.578, 5.53), (-0.04405, -1.578, 5.516), (-0.08249, -1.578, 5.478), (-0.09657, -1.578, 5.426), (-0.08249, -1.578, 5.375), (-0.04405, -1.578, 5.337), (0.008471, -1.578, 5.323), (0.06099, -1.578, 5.337), (0.09944, -1.578, 5.375), (0.1135, -1.578, 5.426), (0.09944, -1.578, 5.478), (0.06099, -1.578, 5.516), (0.008471, -1.578, 5.438), (0.002467, -1.578, 5.437), (-0.001928, -1.578, 5.432), (-0.003537, -1.578, 5.426), (-0.001928, -1.578, 5.42), (0.002467, -1.578, 5.416), (0.008471, -1.578, 5.415), (0.01448, -1.578, 5.416), (0.01887, -1.578, 5.42), (0.02048, -1.578, 5.426), (0.01887, -1.578, 5.432), (0.01448, -1.578, 5.437), (-0.1191, -0.9556, 5.18), (-0.1191, 0.4558, 5.566), (-0.1026, -1.196, 5.661), (-0.1191, -0.6318, 4.986), (-0.1191, 0.348, 4.986), (-0.1191, 0.6058, 5.373), (-0.1191, 0.4513, 5.18), (-0.1191, -1.191, 5.243), (-0.1191, 0.3013, 4.793), (-0.1097, 0.1958, 4.459), (-0.1191, -0.4481, 4.793), (-0.1097, -0.2101, 4.462), (-0.1191, 0.1572, 5.748), (-0.1191, -0.1269, 5.781), (0.1442, 0.4558, 5.566), (0.1442, 0.348, 4.986), (0.1442, 0.6058, 5.373), (0.1442, 0.4513, 5.18), (0.1442, 0.3013, 4.793), (0.1345, -0.2101, 4.462), (0.1442, 0.1572, 5.748), (0.1442, -0.9556, 5.18), (0.1267, -1.196, 5.661), (0.1442, -0.6318, 4.986), (0.1442, -1.191, 5.243), (0.1345, 0.1958, 4.459), (0.1442, -0.4481, 4.793), (0.1442, -0.1269, 5.781), (-0.04717, -0.9714, 5.733), (-0.0557, -0.01346, 5.82), (-0.0557, -0.3586, 5.795), (0.08068, -0.01346, 5.82), (0.0716, -0.9714, 5.733), (0.08069, -0.3586, 5.795), (-0.2072, -1.191, 5.28), (-0.2097, 0.5925, 5.39), (0.2242, -1.191, 5.28), (0.2267, 0.5925, 5.39), (-0.1176, -1.191, 5.28), (-0.1191, 0.5925, 5.39), (0.1442, 0.5925, 5.39), (0.1426, -1.191, 5.28), (-0.2408, 0.6295, 5.38), (0.2571, 0.6295, 5.38), (0.2571, -1.214, 5.232), (-0.2408, -1.214, 5.232), (-0.1373, 0.6295, 5.38), (-0.1373, -1.214, 5.232), (0.163, 0.6295, 5.38), (0.163, -1.214, 5.232), (-0.2379, -1.215, 5.275), (-0.2408, 0.6158, 5.399), (0.2543, -1.215, 5.275), (0.2571, 0.6158, 5.399), (-0.1356, -1.215, 5.275), (-0.1373, 0.6158, 5.399), (0.163, 0.6158, 5.399), (0.1613, -1.215, 5.275), (-0.1191, -0.9955, 5.094), (-0.1191, -0.7004, 4.901), (-0.1191, -0.5167, 4.707), (0.1442, -0.9955, 5.094), (0.1442, -0.7004, 4.901), (0.1442, -0.5167, 4.707), (-0.06595, -0.9402, 4.841), (-0.06595, -0.7914, 4.744), (-0.06595, -0.653, 4.616), (0.0911, -0.9402, 4.841), (0.0911, -0.7914, 4.744), (0.0911, -0.653, 4.616), (-0.04054, -0.9696, 4.544), (-0.04054, -0.9068, 4.503), (-0.04054, -0.8044, 4.417), (0.06569, -0.9696, 4.544), (0.06569, -0.9068, 4.503), (0.06569, -0.8044, 4.417), (-0.01632, -1.049, 4.244), (-0.01632, -1.018, 4.225), (-0.01632, -0.9517, 4.158), (0.04147, -1.049, 4.244), (0.04147, -1.018, 4.225), (0.04147, -0.9517, 4.158), (0.0001456, -1.161, 4.016), (0.0001456, -1.146, 4.006), (0.0001456, -1.114, 3.974), (0.02501, -1.161, 4.016), (0.02501, -1.146, 4.006), (0.02501, -1.114, 3.974), (0.1163, 0.1601, 4.152), (0.04115, -0.1936, 4.152), (-0.1714, 0.09897, 4.152), (0.1714, 0.09897, 4.152), (-0.1163, 0.1601, 4.152), (-0.04115, -0.1936, 4.152), (0.1968, 0.02069, 4.152), (-0.04115, 0.1936, 4.152), (-0.1163, -0.1601, 4.152), (0.1882, -0.06116, 4.152), (-0.1714, -0.09897, 4.152), (0.1471, -0.1324, 4.152), (-0.1968, -0.02069, 4.152), (3.665e-08, 0.1979, 4.152), (0.08051, 0.1808, 4.152), (0.08051, -0.1808, 4.152), (-0.1882, 0.06116, 4.152), (0.1471, 0.1324, 4.152), (-0.1471, 0.1324, 4.152), (5.395e-08, -0.1979, 4.152), (0.1882, 0.06116, 4.152), (-0.08051, 0.1808, 4.152), (-0.08051, -0.1808, 4.152), (0.1968, -0.02069, 4.152), (-0.1471, -0.1324, 4.152), (0.1714, -0.09897, 4.152), (-0.1882, -0.06116, 4.152), (0.04115, 0.1936, 4.152), (0.1163, -0.1601, 4.152), (-0.1968, 0.02069, 4.152), (0.2194, -0.1267, 4.135), (0.2409, -0.07828, 4.135), (0.2194, 0.1267, 4.135), (0.1883, 0.1695, 4.135), (0.103, -0.2314, 4.135), (0.1489, -0.2049, 4.135), (3.215e-08, 0.2533, 4.135), (-0.05267, 0.2478, 4.135), (0.05267, -0.2478, 4.135), (-0.2519, -0.02648, 4.135), (-0.2409, -0.07828, 4.135), (-0.103, -0.2314, 4.135), (-0.05267, -0.2478, 4.135), (-0.2194, -0.1267, 4.135), (-0.1883, -0.1695, 4.135), (0.2409, 0.07828, 4.135), (-0.1489, -0.2049, 4.135), (0.1883, -0.1695, 4.135), (-0.1883, 0.1695, 4.135), (-0.2194, 0.1267, 4.135), (0.2519, 0.02648, 4.135), (-0.1489, 0.2049, 4.135), (-0.2409, 0.07828, 4.135), (-0.2519, 0.02648, 4.135), (0.103, 0.2314, 4.135), (0.05267, 0.2478, 4.135), (0.2519, -0.02648, 4.135), (0.1489, 0.2049, 4.135), (-0.103, 0.2314, 4.135), (5.429e-08, -0.2533, 4.135), (0.2409, -0.07828, 4.445), (0.1883, 0.1695, 4.445), (0.1489, -0.2049, 4.445), (-0.05267, 0.2478, 4.445), (-0.2409, -0.07828, 4.445), (-0.05267, -0.2478, 4.445), (-0.1883, -0.1695, 4.445), (0.1883, -0.1695, 4.445), (-0.2194, 0.1267, 4.445), (-0.2519, 0.02648, 4.445), (0.05267, 0.2478, 4.445), (0.2194, -0.1267, 4.445), (0.2194, 0.1267, 4.445), (0.103, -0.2314, 4.445), (-8.361e-08, 0.2533, 4.445), (0.05267, -0.2478, 4.445), (-0.2519, -0.02648, 4.445), (-0.103, -0.2314, 4.445), (-0.2194, -0.1267, 4.445), (0.2409, 0.07828, 4.445), (-0.1489, -0.2049, 4.445), (-0.1883, 0.1695, 4.445), (0.2519, 0.02648, 4.445), (-0.1489, 0.2049, 4.445), (-0.2409, 0.07828, 4.445), (0.103, 0.2314, 4.445), (0.2519, -0.02648, 4.445), (0.1489, 0.2049, 4.445), (-0.103, 0.2314, 4.445), (-6.147e-08, -0.2533, 4.445), (0.7633, -0.6873, 0.01196), (0.8895, -0.5136, 0.01196), (-1.022, -0.1074, 0.01196), (-0.9769, -0.3174, 0.01196), (0.4178, 0.9384, 0.01196), (0.2136, 1.005, 0.01196), (0.4178, -0.9384, 0.01196), (0.6038, -0.831, 0.01196), (-0.9769, 0.3174, 0.01196), (-1.022, 0.1074, 0.01196), (0.7633, 0.6873, 0.01196), (0.6038, 0.831, 0.01196), (-0.7633, 0.6873, 0.01196), (-0.8896, 0.5136, 0.01196), (-4.87e-08, -1.027, 0.01196), (0.2136, -1.005, 0.01196), (0.9769, 0.3174, 0.01196), (0.8896, 0.5136, 0.01196), (-0.4178, 0.9384, 0.01196), (-0.6038, 0.831, 0.01196), (-0.4178, -0.9384, 0.01196), (-0.2136, -1.005, 0.01196), (1.022, -0.1074, 0.01196), (1.022, 0.1074, 0.01196), (-1.385e-07, 1.027, 0.01196), (-0.2136, 1.005, 0.01196), (-0.7633, -0.6873, 0.01196), (-0.6038, -0.831, 0.01196), (0.9769, -0.3174, 0.01196), (-0.8896, -0.5136, 0.01196), (1.073, 0.3485, 2.03), (-0.4587, 1.03, 2.03), (-0.4587, -1.03, 2.03), (1.122, -0.1179, 2.03), (-0.8381, -0.7546, 2.03), (0.9766, -0.5639, 2.03), (-1.073, -0.3485, 2.03), (0.2345, 1.103, 2.03), (0.6629, -0.9123, 2.03), (-1.122, 0.1179, 2.03), (0.6629, 0.9123, 2.03), (-0.9766, 0.5639, 2.03), (0.2345, -1.103, 2.03), (0.9766, 0.5639, 2.03), (-0.6629, 0.9123, 2.03), (-0.2345, -1.103, 2.03), (1.122, 0.1179, 2.03), (-0.2345, 1.103, 2.03), (-0.6629, -0.9123, 2.03), (1.073, -0.3485, 2.03), (-0.9766, -0.5639, 2.03), (0.8381, -0.7546, 2.03), (-1.122, -0.1179, 2.03), (0.4587, 1.03, 2.03), (0.4587, -1.03, 2.03), (-1.073, 0.3485, 2.03), (0.8381, 0.7546, 2.03), (-0.8381, 0.7546, 2.03), (-6.421e-08, -1.128, 2.03), (-1.628e-07, 1.128, 2.03), (-0.1938, -0.2101, 4.462), (-0.1938, 0.1958, 4.459), (0.211, 0.1958, 4.459), (0.211, -0.2101, 4.462), (-0.1097, -0.2101, 4.462), (-0.1097, 0.1958, 4.459), (0.1345, -0.2101, 4.462), (0.1345, 0.1958, 4.459), (0.02604, -1.136, 4.023), (0.02604, -1.152, 4.033), (0.02604, -1.101, 3.988), (-0.0008859, -1.152, 4.033), (-0.0008859, -1.136, 4.023), (-0.0008858, -1.101, 3.988), (0.04028, -1.028, 4.207), (0.04028, -0.9645, 4.143), (-0.01513, -1.058, 4.226), (0.04028, -1.058, 4.226), (-0.01513, -1.028, 4.207), (-0.01513, -0.9645, 4.143), (0.06421, -0.9145, 4.484), (0.06421, -0.975, 4.524), (0.06421, -0.8145, 4.399), (-0.03906, -0.975, 4.524), (-0.03906, -0.9145, 4.484), (-0.03906, -0.8145, 4.399), (0.08896, -0.8082, 4.709), (0.08896, -0.9445, 4.798), (0.08896, -0.675, 4.587), (-0.06381, -0.9445, 4.798), (-0.06381, -0.8082, 4.709), (-0.06381, -0.675, 4.587), (0.1252, -0.7268, 4.855), (0.1252, -0.9795, 5.02), (0.1252, -0.5563, 4.681), (-0.1001, -0.9795, 5.02), (-0.1001, -0.7268, 4.855), (-0.1001, -0.5563, 4.681), (-0.2097, -0.9153, 5.156), (0.2267, -0.9153, 5.156), (0.2267, 0.4384, 5.156), (-0.2097, 0.4384, 5.156), (-0.1191, 0.4384, 5.156), (-0.1191, -0.9153, 5.156), (0.1442, 0.4384, 5.156), (0.1442, -0.9153, 5.156), (-0.1191, -0.9588, 5.07), (0.1442, -0.9588, 5.07), (-0.06595, -0.9217, 4.829), (0.0911, -0.9217, 4.829), (-0.04054, -0.9618, 4.539), (0.06569, -0.9618, 4.539), (-0.01632, -1.045, 4.242), (0.04147, -1.045, 4.242), (0.0001456, -1.159, 4.014), (0.02501, -1.159, 4.014), (-0.0008859, -1.15, 4.032), (0.02604, -1.15, 4.032), (0.04028, -1.054, 4.224), (-0.01513, -1.054, 4.224), (-0.03906, -0.9675, 4.519), (0.06421, -0.9675, 4.519), (-0.06381, -0.9275, 4.787), (0.08896, -0.9275, 4.787), (-0.1001, -0.948, 5.0), (0.1252, -0.948, 5.0), (0.2267, 0.3065, 4.815), (-0.2097, 0.3065, 4.815), (0.2267, -0.4686, 4.815), (-0.2097, -0.4686, 4.815), (-0.1191, -0.4686, 4.815), (-0.1191, 0.3065, 4.815), (0.1442, 0.3065, 4.815), (0.1442, -0.4686, 4.815), (-0.1191, -0.5372, 4.729), (0.1442, -0.5372, 4.729), (-0.06595, -0.6684, 4.63), (0.0911, -0.6684, 4.63), (-0.04054, -0.8158, 4.426), (0.06569, -0.8158, 4.426), (-0.01632, -0.9591, 4.165), (0.04147, -0.9591, 4.165), (0.0001456, -1.117, 3.977), (0.02501, -1.117, 3.977), (-0.0008858, -1.105, 3.992), (0.02604, -1.105, 3.992), (0.04028, -0.9717, 4.15), (-0.01513, -0.9717, 4.15), (-0.03906, -0.8257, 4.408), (0.06421, -0.8257, 4.408), (-0.06381, -0.6899, 4.601), (0.08896, -0.6899, 4.601), (-0.1001, -0.5753, 4.7), (0.1252, -0.5753, 4.7), (0.2267, -1.158, 5.246), (-0.2097, -1.158, 5.246), (-0.2097, -0.6142, 4.986), (0.2267, -0.9303, 5.18), (-0.1821, -1.167, 5.659), (0.2267, -0.6142, 4.986), (0.199, -1.167, 5.659), (-0.2097, -0.9303, 5.18), (-0.2097, -0.4346, 4.793), (-0.1938, -0.2028, 4.462), (0.2267, -0.4346, 4.793), (0.211, -0.2028, 4.462), (-0.2097, -0.1218, 5.78), (0.2267, -0.1218, 5.78), (-0.1191, -0.1218, 5.78), (-0.1097, -0.2028, 4.462), (0.1442, -0.1218, 5.78), (0.1345, -0.2028, 4.462), (-0.0557, -0.3524, 5.795), (0.08069, -0.3524, 5.795), (0.2242, -1.159, 5.282), (-0.2073, -1.159, 5.282), (0.2571, -1.181, 5.235), (-0.2408, -1.181, 5.235), (0.2543, -1.182, 5.277), (-0.2379, -1.182, 5.277), (0.211, -0.2028, 4.462), (-0.1938, -0.2028, 4.462), (-0.2097, -0.8909, 5.156), (0.2267, -0.8909, 5.156), (0.2267, -0.4546, 4.815), (-0.2097, -0.4546, 4.815), (-0.2097, 0.5535, 5.369), (-0.2097, 0.3194, 4.986), (-0.2089, 0.4077, 5.569), (-0.2097, 0.4103, 5.18), (-0.2097, 0.2794, 4.793), (0.211, 0.1839, 4.46), (-0.2097, 0.1489, 5.749), (-0.2097, 0.5405, 5.387), (-0.2408, 0.5758, 5.376), (-0.2407, 0.5625, 5.396), (0.211, 0.1839, 4.46), (-0.2097, 0.399, 5.156), (-0.2097, 0.2839, 4.815), (0.2267, 0.5535, 5.369), (0.2267, 0.4103, 5.18), (0.2267, 0.3194, 4.986), (0.2259, 0.4077, 5.569), (-0.1938, 0.1839, 4.46), (0.2267, 0.2794, 4.793), (0.2267, 0.1489, 5.749), (-0.1191, 0.1489, 5.749), (-0.1097, 0.1839, 4.46), (0.1442, 0.1489, 5.749), (0.1345, 0.1839, 4.46), (-0.0557, -0.02353, 5.82), (0.08068, -0.02353, 5.82), (0.2266, 0.5405, 5.387), (0.2571, 0.5758, 5.376), (0.257, 0.5625, 5.396), (-0.1938, 0.1839, 4.46), (0.2267, 0.399, 5.156), (0.2267, 0.2839, 4.815), (-0.1324, -0.9556, 5.18), (-0.1142, -1.196, 5.661), (-0.1324, -0.6318, 4.986), (-0.1324, -1.191, 5.243), (-0.1221, 0.1958, 4.459), (-0.1324, -0.4481, 4.793), (-0.1324, -0.1269, 5.781), (-0.1324, 0.4558, 5.566), (-0.1324, 0.348, 4.986), (-0.1324, 0.6058, 5.373), (-0.1324, 0.4513, 5.18), (-0.1324, 0.3013, 4.793), (-0.1221, -0.2101, 4.462), (-0.1324, 0.1572, 5.748), (-0.1308, -1.191, 5.28), (-0.1324, 0.5925, 5.39), (-0.1526, -1.214, 5.232), (-0.1526, 0.6295, 5.38), (-0.1507, -1.215, 5.275), (-0.1526, 0.6158, 5.399), (-0.1221, 0.1958, 4.459), (-0.1221, -0.2101, 4.462), (-0.1324, -0.9153, 5.156), (-0.1324, 0.4384, 5.156), (-0.1324, -0.4686, 4.815), (-0.1324, 0.3065, 4.815), (-0.1221, -0.2028, 4.462), (-0.1324, -0.1218, 5.78), (-0.1221, 0.1839, 4.46), (-0.1324, 0.1489, 5.749), (0.1626, 0.4558, 5.566), (0.1626, 0.348, 4.986), (0.1626, 0.6058, 5.373), (0.1626, 0.4513, 5.18), (0.1626, 0.3013, 4.793), (0.1516, -0.2101, 4.462), (0.1626, 0.1572, 5.748), (0.1626, -0.9556, 5.18), (0.1427, -1.196, 5.661), (0.1626, -0.6318, 4.986), (0.1626, -1.191, 5.243), (0.1516, 0.1958, 4.459), (0.1626, -0.4481, 4.793), (0.1626, -0.1269, 5.781), (0.1626, 0.5925, 5.39), (0.1609, -1.191, 5.28), (0.1841, 0.6295, 5.38), (0.1841, -1.214, 5.232), (0.1841, 0.6158, 5.399), (0.182, -1.215, 5.275), (0.1516, -0.2101, 4.462), (0.1516, 0.1958, 4.459), (0.1626, 0.4384, 5.156), (0.1626, -0.9153, 5.156), (0.1626, 0.3065, 4.815), (0.1626, -0.4686, 4.815), (0.1626, -0.1218, 5.78), (0.1516, -0.2028, 4.462), (0.1626, 0.1489, 5.749), (0.1516, 0.1839, 4.46), (-0.2097, 0.4607, 5.559), (0.1994, -1.196, 5.647), (0.2267, 0.4607, 5.559), (-0.1031, -1.196, 5.647), (-0.1191, 0.4607, 5.559), (0.1442, 0.4607, 5.559), (0.1273, -1.196, 5.647), (-0.1825, -1.196, 5.647), (0.1999, -1.166, 5.646), (-0.183, -1.166, 5.646), (-0.2089, 0.4125, 5.562), (0.2259, 0.4125, 5.562), (-0.1148, -1.196, 5.647), (-0.1324, 0.4607, 5.559), (0.1626, 0.4607, 5.559), (0.1434, -1.196, 5.647), (0.03773, -1.578, 5.476), (0.008471, -1.578, 5.484), (0.05915, -1.578, 5.455), (0.06699, -1.578, 5.426), (0.05915, -1.578, 5.398), (0.03773, -1.578, 5.377), (0.008471, -1.578, 5.369), (-0.02079, -1.578, 5.377), (-0.04221, -1.578, 5.398), (-0.05005, -1.578, 5.426), (-0.04221, -1.578, 5.455), (-0.02079, -1.578, 5.476), (0.2326, -0.1343, 4.126), (0.2555, -0.08301, 4.126), (0.2326, 0.1343, 4.126), (0.1996, 0.1797, 4.126), (0.1093, -0.2454, 4.126), (0.1579, -0.2173, 4.126), (3.26e-08, 0.2686, 4.126), (-0.05585, 0.2627, 4.126), (0.05585, -0.2627, 4.126), (-0.2671, -0.02808, 4.126), (-0.2555, -0.08301, 4.126), (-0.1093, -0.2454, 4.126), (-0.05585, -0.2627, 4.126), (-0.2326, -0.1343, 4.126), (-0.1996, -0.1797, 4.126), (0.2555, 0.08301, 4.126), (-0.1579, -0.2173, 4.126), (0.1996, -0.1797, 4.126), (-0.1996, 0.1797, 4.126), (-0.2326, 0.1343, 4.126), (0.2671, 0.02808, 4.126), (-0.1579, 0.2173, 4.126), (-0.2555, 0.08301, 4.126), (-0.2671, 0.02808, 4.126), (0.1093, 0.2454, 4.126), (0.05585, 0.2627, 4.126), (0.2671, -0.02808, 4.126), (0.1579, 0.2173, 4.126), (-0.1093, 0.2454, 4.126), (5.608e-08, -0.2686, 4.126), (0.2555, -0.08301, 4.454), (0.1996, 0.1797, 4.454), (0.1579, -0.2173, 4.454), (-0.05585, 0.2627, 4.454), (-0.2555, -0.08301, 4.454), (-0.05585, -0.2627, 4.454), (-0.1996, -0.1797, 4.454), (0.1996, -0.1797, 4.454), (-0.2326, 0.1343, 4.454), (-0.2671, 0.02808, 4.454), (0.05585, 0.2627, 4.454), (0.2326, -0.1343, 4.454), (0.2326, 0.1343, 4.454), (0.1093, -0.2454, 4.454), (-9.015e-08, 0.2686, 4.454), (0.05585, -0.2627, 4.454), (-0.2671, -0.02808, 4.454), (-0.1093, -0.2454, 4.454), (-0.2326, -0.1343, 4.454), (0.2555, 0.08301, 4.454), (-0.1579, -0.2173, 4.454), (-0.1996, 0.1797, 4.454), (0.2671, 0.02808, 4.454), (-0.1579, 0.2173, 4.454), (-0.2555, 0.08301, 4.454), (0.1093, 0.2454, 4.454), (0.2671, -0.02808, 4.454), (0.1579, 0.2173, 4.454), (-0.1093, 0.2454, 4.454), (-6.667e-08, -0.2686, 4.454), (0.2194, -0.1267, 4.157), (0.2194, 0.1267, 4.157), (0.103, -0.2314, 4.157), (2.392e-08, 0.2533, 4.157), (0.05267, -0.2478, 4.157), (-0.2519, -0.02648, 4.157), (-0.103, -0.2314, 4.157), (-0.2194, -0.1267, 4.157), (0.2409, 0.07828, 4.157), (-0.1489, -0.2049, 4.157), (-0.1883, 0.1695, 4.157), (0.2519, 0.02648, 4.157), (-0.1489, 0.2049, 4.157), (-0.2409, 0.07828, 4.157), (0.103, 0.2314, 4.157), (0.2519, -0.02648, 4.157), (0.1489, 0.2049, 4.157), (-0.103, 0.2314, 4.157), (4.606e-08, -0.2533, 4.157), (0.2409, -0.07828, 4.157), (0.1883, 0.1695, 4.157), (0.1489, -0.2049, 4.157), (-0.05267, 0.2478, 4.157), (-0.2409, -0.07828, 4.157), (-0.05267, -0.2478, 4.157), (-0.1883, -0.1695, 4.157), (0.1883, -0.1695, 4.157), (-0.2194, 0.1267, 4.157), (-0.2519, 0.02648, 4.157), (0.05267, 0.2478, 4.157), (0.2326, -0.1343, 4.149), (0.2326, 0.1343, 4.149), (0.1093, -0.2454, 4.149), (2.387e-08, 0.2686, 4.149), (0.05585, -0.2627, 4.149), (-0.2671, -0.02808, 4.149), (-0.1093, -0.2454, 4.149), (-0.2326, -0.1343, 4.149), (0.2555, 0.08301, 4.149), (-0.1579, -0.2173, 4.149), (-0.1996, 0.1797, 4.149), (0.2671, 0.02808, 4.149), (-0.1579, 0.2173, 4.149), (-0.2555, 0.08301, 4.149), (0.1093, 0.2454, 4.149), (0.2671, -0.02808, 4.149), (0.1579, 0.2173, 4.149), (-0.1093, 0.2454, 4.149), (4.735e-08, -0.2686, 4.149), (0.2555, -0.08301, 4.149), (0.1996, 0.1797, 4.149), (0.1579, -0.2173, 4.149), (-0.05585, 0.2627, 4.149), (-0.2555, -0.08301, 4.149), (-0.05585, -0.2627, 4.149), (-0.1996, -0.1797, 4.149), (0.1996, -0.1797, 4.149), (-0.2326, 0.1343, 4.149), (-0.2671, 0.02808, 4.149), (0.05585, 0.2627, 4.149), (0.2409, -0.07828, 4.426), (0.1883, 0.1695, 4.426), (0.1489, -0.2049, 4.426), (-0.05267, 0.2478, 4.426), (-0.2409, -0.07828, 4.426), (-0.05267, -0.2478, 4.426), (-0.1883, -0.1695, 4.426), (0.1883, -0.1695, 4.426), (-0.2194, 0.1267, 4.426), (-0.2519, 0.02648, 4.426), (0.05267, 0.2478, 4.426), (0.2555, -0.08301, 4.434), (0.1996, 0.1797, 4.434), (0.1579, -0.2173, 4.434), (-0.05585, 0.2627, 4.434), (-0.2555, -0.08301, 4.434), (-0.05585, -0.2627, 4.434), (-0.1996, -0.1797, 4.434), (0.1996, -0.1797, 4.434), (-0.2326, 0.1343, 4.434), (-0.2671, 0.02808, 4.434), (0.05585, 0.2627, 4.434), (0.2194, -0.1267, 4.426), (0.2194, 0.1267, 4.426), (0.103, -0.2314, 4.426), (-7.635e-08, 0.2533, 4.426), (0.05267, -0.2478, 4.426), (-0.2519, -0.02648, 4.426), (-0.103, -0.2314, 4.426), (-0.2194, -0.1267, 4.426), (0.2409, 0.07828, 4.426), (-0.1489, -0.2049, 4.426), (-0.1883, 0.1695, 4.426), (0.2519, 0.02648, 4.426), (-0.1489, 0.2049, 4.426), (-0.2409, 0.07828, 4.426), (0.103, 0.2314, 4.426), (0.2519, -0.02648, 4.426), (0.1489, 0.2049, 4.426), (-0.103, 0.2314, 4.426), (-5.421e-08, -0.2533, 4.426), (0.2326, -0.1343, 4.434), (0.2326, 0.1343, 4.434), (0.1093, -0.2454, 4.434), (-8.245e-08, 0.2686, 4.434), (0.05585, -0.2627, 4.434), (-0.2671, -0.02808, 4.434), (-0.1093, -0.2454, 4.434), (-0.2326, -0.1343, 4.434), (0.2555, 0.08301, 4.434), (-0.1579, -0.2173, 4.434), (-0.1996, 0.1797, 4.434), (0.2671, 0.02808, 4.434), (-0.1579, 0.2173, 4.434), (-0.2555, 0.08301, 4.434), (0.1093, 0.2454, 4.434), (0.2671, -0.02808, 4.434), (0.1579, 0.2173, 4.434), (-0.1093, 0.2454, 4.434), (-5.897e-08, -0.2686, 4.434), (0.008471, -1.179, 5.661), (-0.09541, -1.179, 5.634), (-0.1715, -1.179, 5.559), (-0.1993, -1.179, 5.457), (-0.1715, -1.179, 5.355), (-0.09541, -1.179, 5.28), (0.008471, -1.179, 5.253), (0.1124, -1.179, 5.28), (0.1884, -1.179, 5.355), (0.2162, -1.179, 5.457), (0.1884, -1.179, 5.559), (0.1124, -1.179, 5.634), (0.008471, -1.582, 5.595), (-0.0755, -1.582, 5.573), (-0.137, -1.582, 5.512), (-0.1595, -1.582, 5.43), (-0.137, -1.582, 5.347), (-0.0755, -1.582, 5.287), (0.008471, -1.582, 5.265), (0.09245, -1.582, 5.287), (0.1539, -1.582, 5.347), (0.1764, -1.582, 5.43), (0.1539, -1.582, 5.512), (0.09245, -1.582, 5.573), (0.0876, -1.571, 5.565), (0.008471, -1.571, 5.586), (0.1455, -1.571, 5.508), (0.1667, -1.571, 5.43), (0.1455, -1.571, 5.353), (0.0876, -1.571, 5.296), (0.008471, -1.571, 5.275), (-0.07066, -1.571, 5.296), (-0.1286, -1.571, 5.353), (-0.1498, -1.571, 5.43), (-0.1286, -1.571, 5.508), (-0.07066, -1.571, 5.565), (0.09245, -1.582, 5.573), (0.008471, -1.582, 5.595), (0.1539, -1.582, 5.512), (0.1764, -1.582, 5.43), (0.1539, -1.582, 5.347), (0.09245, -1.582, 5.287), (0.008471, -1.582, 5.265), (-0.0755, -1.582, 5.287), (-0.137, -1.582, 5.347), (-0.1595, -1.582, 5.43), (-0.137, -1.582, 5.512), (-0.0755, -1.582, 5.573), (0.1064, -1.19, 5.623), (0.178, -1.19, 5.552), (0.2042, -1.19, 5.456), (0.178, -1.19, 5.36), (0.1064, -1.19, 5.29), (0.008471, -1.19, 5.264), (-0.08942, -1.19, 5.29), (-0.1611, -1.19, 5.36), (-0.1873, -1.19, 5.456), (-0.1611, -1.19, 5.552), (-0.08942, -1.19, 5.623), (0.1124, -1.179, 5.634), (0.1884, -1.179, 5.559), (0.2162, -1.179, 5.457), (0.1884, -1.179, 5.355), (0.1124, -1.179, 5.28), (0.008471, -1.179, 5.253), (-0.09541, -1.179, 5.28), (-0.1715, -1.179, 5.355), (-0.1993, -1.179, 5.457), (-0.1715, -1.179, 5.559), (-0.09541, -1.179, 5.634), (0.008471, -1.19, 5.649), (0.008471, -1.179, 5.661)], [], [(7, 6, 20, 19), (52, 53, 83, 82), (1016, 1017, 50, 49), (1018, 1019, 39, 38), (1020, 1021, 59, 58), (1022, 1023, 48, 47), (1024, 1025, 37, 36), (1026, 1027, 57, 56), (1028, 1029, 35, 34), (1030, 1031, 46, 45), (1032, 1033, 55, 54), (1034, 1035, 33, 32), (1036, 1037, 44, 43), (1038, 1039, 53, 52), (1040, 1041, 31, 30), (1042, 1043, 42, 41), (1017, 1044, 51, 50), (1019, 1045, 40, 39), (1021, 1040, 30, 59), (1023, 1016, 49, 48), (1025, 1018, 38, 37), (1027, 1020, 58, 57), (1031, 1022, 47, 46), (1029, 1024, 36, 35), (1033, 1026, 56, 55), (1035, 1028, 34, 33), (1037, 1030, 45, 44), (1039, 1032, 54, 53), (1041, 1034, 32, 31), (1043, 1036, 43, 42), (1044, 1038, 52, 51), (1045, 1042, 41, 40), (79, 80, 110, 109), (30, 31, 61, 60), (41, 42, 72, 71), (50, 51, 81, 80), (39, 40, 70, 69), (59, 30, 60, 89), (48, 49, 79, 78), (37, 38, 68, 67), (57, 58, 88, 87), (46, 47, 77, 76), (35, 36, 66, 65), (55, 56, 86, 85), (33, 34, 64, 63), (44, 45, 75, 74), (53, 54, 84, 83), (31, 32, 62, 61), (42, 43, 73, 72), (51, 52, 82, 81), (40, 41, 71, 70), (49, 50, 80, 79), (38, 39, 69, 68), (58, 59, 89, 88), (47, 48, 78, 77), (36, 37, 67, 66), (56, 57, 87, 86), (34, 35, 65, 64), (45, 46, 76, 75), (54, 55, 85, 84), (32, 33, 63, 62), (43, 44, 74, 73), (118, 119, 149, 148), (68, 69, 99, 98), (88, 89, 119, 118), (77, 78, 108, 107), (66, 67, 97, 96), (86, 87, 117, 116), (64, 65, 95, 94), (75, 76, 106, 105), (84, 85, 115, 114), (62, 63, 93, 92), (73, 74, 104, 103), (82, 83, 113, 112), (60, 61, 91, 90), (71, 72, 102, 101), (80, 81, 111, 110), (69, 70, 100, 99), (89, 60, 90, 119), (78, 79, 109, 108), (67, 68, 98, 97), (87, 88, 118, 117), (76, 77, 107, 106), (65, 66, 96, 95), (85, 86, 116, 115), (63, 64, 94, 93), (74, 75, 105, 104), (83, 84, 114, 113), (61, 62, 92, 91), (72, 73, 103, 102), (81, 82, 112, 111), (70, 71, 101, 100), (1062, 1046, 174, 173), (107, 108, 138, 137), (96, 97, 127, 126), (116, 117, 147, 146), (94, 95, 125, 124), (105, 106, 136, 135), (114, 115, 145, 144), (92, 93, 123, 122), (103, 104, 134, 133), (112, 113, 143, 142), (90, 91, 121, 120), (101, 102, 132, 131), (110, 111, 141, 140), (99, 100, 130, 129), (119, 90, 120, 149), (108, 109, 139, 138), (97, 98, 128, 127), (117, 118, 148, 147), (106, 107, 137, 136), (95, 96, 126, 125), (115, 116, 146, 145), (93, 94, 124, 123), (104, 105, 135, 134), (113, 114, 144, 143), (91, 92, 122, 121), (102, 103, 133, 132), (111, 112, 142, 141), (100, 101, 131, 130), (109, 110, 140, 139), (98, 99, 129, 128), (179, 150, 300, 329), (1063, 1047, 152, 151), (1064, 1048, 163, 162), (1065, 1049, 172, 171), (1066, 1050, 161, 160), (1067, 1051, 170, 169), (1068, 1052, 159, 158), (1069, 1053, 179, 178), (1070, 1054, 168, 167), (1071, 1055, 157, 156), (1072, 1056, 177, 176), (1073, 1057, 155, 154), (1074, 1058, 166, 165), (1046, 1059, 175, 174), (1047, 1060, 153, 152), (1048, 1061, 164, 163), (1049, 1062, 173, 172), (1075, 1063, 151, 150), (1050, 1064, 162, 161), (1051, 1065, 171, 170), (1052, 1066, 160, 159), (1053, 1075, 150, 179), (1054, 1067, 169, 168), (1055, 1068, 158, 157), (1056, 1069, 178, 177), (1058, 1070, 167, 166), (1057, 1071, 156, 155), (1059, 1072, 176, 175), (1060, 1073, 154, 153), (1061, 1074, 165, 164), (134, 135, 254, 264), (264, 254, 253, 265), (265, 253, 252, 266), (123, 124, 248, 261), (261, 248, 247, 262), (262, 247, 246, 263), (145, 146, 242, 258), (258, 242, 241, 259), (259, 241, 240, 260), (125, 126, 236, 249), (249, 236, 235, 250), (250, 235, 234, 251), (136, 137, 230, 255), (255, 230, 229, 256), (256, 229, 228, 257), (147, 148, 224, 243), (243, 224, 223, 244), (244, 223, 222, 245), (127, 128, 218, 237), (237, 218, 217, 238), (238, 217, 216, 239), (138, 139, 212, 231), (231, 212, 211, 232), (232, 211, 210, 233), (149, 120, 269, 225), (225, 269, 268, 226), (226, 268, 267, 227), (129, 130, 206, 219), (219, 206, 205, 220), (220, 205, 204, 221), (140, 141, 200, 213), (213, 200, 199, 214), (214, 199, 198, 215), (131, 132, 194, 207), (207, 194, 193, 208), (208, 193, 192, 209), (120, 121, 188, 269), (269, 188, 187, 268), (268, 187, 186, 267), (142, 143, 182, 201), (201, 182, 181, 202), (202, 181, 180, 203), (133, 134, 264, 195), (195, 264, 265, 196), (196, 265, 266, 197), (122, 123, 261, 189), (189, 261, 262, 190), (190, 262, 263, 191), (144, 145, 258, 183), (183, 258, 259, 184), (184, 259, 260, 185), (135, 136, 255, 254), (254, 255, 256, 253), (253, 256, 257, 252), (124, 125, 249, 248), (248, 249, 250, 247), (247, 250, 251, 246), (146, 147, 243, 242), (242, 243, 244, 241), (241, 244, 245, 240), (126, 127, 237, 236), (236, 237, 238, 235), (235, 238, 239, 234), (137, 138, 231, 230), (230, 231, 232, 229), (229, 232, 233, 228), (148, 149, 225, 224), (224, 225, 226, 223), (223, 226, 227, 222), (128, 129, 219, 218), (218, 219, 220, 217), (217, 220, 221, 216), (139, 140, 213, 212), (212, 213, 214, 211), (211, 214, 215, 210), (130, 131, 207, 206), (206, 207, 208, 205), (205, 208, 209, 204), (141, 142, 201, 200), (200, 201, 202, 199), (199, 202, 203, 198), (132, 133, 195, 194), (194, 195, 196, 193), (193, 196, 197, 192), (121, 122, 189, 188), (188, 189, 190, 187), (187, 190, 191, 186), (143, 144, 183, 182), (182, 183, 184, 181), (181, 184, 185, 180), (266, 252, 298, 285), (263, 246, 297, 284), (260, 240, 296, 283), (251, 234, 295, 281), (257, 228, 294, 282), (245, 222, 293, 280), (239, 216, 292, 279), (233, 210, 291, 278), (227, 267, 299, 277), (221, 204, 290, 276), (215, 198, 289, 275), (209, 192, 288, 274), (267, 186, 287, 299), (203, 180, 286, 273), (197, 266, 285, 272), (191, 263, 284, 271), (185, 260, 283, 270), (252, 257, 282, 298), (246, 251, 281, 297), (240, 245, 280, 296), (234, 239, 279, 295), (228, 233, 278, 294), (222, 227, 277, 293), (216, 221, 276, 292), (210, 215, 275, 291), (204, 209, 274, 290), (198, 203, 273, 289), (192, 197, 272, 288), (186, 191, 271, 287), (180, 185, 270, 286), (326, 327, 357, 356), (168, 169, 319, 318), (157, 158, 308, 307), (177, 178, 328, 327), (166, 167, 317, 316), (155, 156, 306, 305), (175, 176, 326, 325), (153, 154, 304, 303), (164, 165, 315, 314), (173, 174, 324, 323), (151, 152, 302, 301), (162, 163, 313, 312), (171, 172, 322, 321), (160, 161, 311, 310), (169, 170, 320, 319), (158, 159, 309, 308), (178, 179, 329, 328), (167, 168, 318, 317), (156, 157, 307, 306), (176, 177, 327, 326), (154, 155, 305, 304), (165, 166, 316, 315), (174, 175, 325, 324), (152, 153, 303, 302), (163, 164, 314, 313), (172, 173, 323, 322), (150, 151, 301, 300), (161, 162, 312, 311), (170, 171, 321, 320), (159, 160, 310, 309), (304, 305, 335, 334), (315, 316, 346, 345), (324, 325, 355, 354), (302, 303, 333, 332), (313, 314, 344, 343), (322, 323, 353, 352), (300, 301, 331, 330), (311, 312, 342, 341), (320, 321, 351, 350), (309, 310, 340, 339), (329, 300, 330, 359), (318, 319, 349, 348), (307, 308, 338, 337), (327, 328, 358, 357), (316, 317, 347, 346), (305, 306, 336, 335), (325, 326, 356, 355), (303, 304, 334, 333), (314, 315, 345, 344), (323, 324, 354, 353), (301, 302, 332, 331), (312, 313, 343, 342), (321, 322, 352, 351), (310, 311, 341, 340), (319, 320, 350, 349), (308, 309, 339, 338), (328, 329, 359, 358), (317, 318, 348, 347), (306, 307, 337, 336), (540, 554, 444, 365), (365, 444, 445, 364), (364, 445, 446, 363), (363, 446, 447, 362), (362, 447, 448, 361), (926, 940, 449, 360), (541, 555, 450, 371), (371, 450, 451, 370), (370, 451, 452, 369), (369, 452, 453, 368), (368, 453, 454, 367), (927, 941, 455, 366), (542, 556, 456, 377), (377, 456, 457, 376), (376, 457, 458, 375), (375, 458, 459, 374), (374, 459, 460, 373), (928, 942, 461, 372), (543, 557, 462, 383), (383, 462, 463, 382), (382, 463, 464, 381), (381, 464, 465, 380), (380, 465, 466, 379), (929, 943, 467, 378), (544, 558, 468, 389), (389, 468, 469, 388), (388, 469, 470, 387), (387, 470, 471, 386), (386, 471, 472, 385), (930, 944, 473, 384), (545, 559, 474, 395), (395, 474, 475, 394), (394, 475, 476, 393), (393, 476, 477, 392), (392, 477, 478, 391), (931, 945, 479, 390), (546, 560, 480, 401), (401, 480, 481, 400), (400, 481, 482, 399), (399, 482, 483, 398), (398, 483, 484, 397), (932, 946, 485, 396), (547, 561, 486, 407), (407, 486, 487, 406), (406, 487, 488, 405), (405, 488, 489, 404), (404, 489, 490, 403), (933, 947, 491, 402), (548, 562, 492, 413), (413, 492, 493, 412), (412, 493, 494, 411), (411, 494, 495, 410), (410, 495, 496, 409), (934, 948, 497, 408), (549, 563, 498, 419), (419, 498, 499, 418), (418, 499, 500, 417), (417, 500, 501, 416), (416, 501, 502, 415), (935, 949, 503, 414), (550, 564, 504, 425), (425, 504, 505, 424), (424, 505, 506, 423), (423, 506, 507, 422), (422, 507, 508, 421), (936, 950, 509, 420), (551, 565, 510, 431), (431, 510, 511, 430), (430, 511, 512, 429), (429, 512, 513, 428), (428, 513, 514, 427), (937, 951, 515, 426), (552, 566, 516, 437), (437, 516, 517, 436), (436, 517, 518, 435), (435, 518, 519, 434), (434, 519, 520, 433), (938, 952, 521, 432), (554, 567, 522, 444), (444, 522, 523, 445), (445, 523, 524, 446), (446, 524, 525, 447), (447, 525, 526, 448), (940, 953, 527, 449), (555, 568, 528, 450), (450, 528, 529, 451), (451, 529, 530, 452), (452, 530, 531, 453), (453, 531, 532, 454), (941, 954, 533, 455), (556, 569, 534, 456), (456, 534, 535, 457), (457, 535, 536, 458), (458, 536, 537, 459), (459, 537, 538, 460), (942, 955, 539, 461), (557, 540, 365, 462), (462, 365, 364, 463), (463, 364, 363, 464), (464, 363, 362, 465), (465, 362, 361, 466), (943, 926, 360, 467), (558, 542, 377, 468), (468, 377, 376, 469), (469, 376, 375, 470), (470, 375, 374, 471), (471, 374, 373, 472), (944, 928, 372, 473), (559, 541, 371, 474), (474, 371, 370, 475), (475, 370, 369, 476), (476, 369, 368, 477), (477, 368, 367, 478), (945, 927, 366, 479), (560, 543, 383, 480), (480, 383, 382, 481), (481, 382, 381, 482), (482, 381, 380, 483), (483, 380, 379, 484), (946, 929, 378, 485), (561, 544, 389, 486), (486, 389, 388, 487), (487, 388, 387, 488), (488, 387, 386, 489), (489, 386, 385, 490), (947, 930, 384, 491), (562, 545, 395, 492), (492, 395, 394, 493), (493, 394, 393, 494), (494, 393, 392, 495), (495, 392, 391, 496), (948, 931, 390, 497), (563, 546, 401, 498), (498, 401, 400, 499), (499, 400, 399, 500), (500, 399, 398, 501), (501, 398, 397, 502), (949, 932, 396, 503), (553, 547, 407, 443), (443, 407, 406, 442), (442, 406, 405, 441), (441, 405, 404, 440), (440, 404, 403, 439), (939, 933, 402, 438), (564, 548, 413, 504), (504, 413, 412, 505), (505, 412, 411, 506), (506, 411, 410, 507), (507, 410, 409, 508), (950, 934, 408, 509), (565, 549, 419, 510), (510, 419, 418, 511), (511, 418, 417, 512), (512, 417, 416, 513), (513, 416, 415, 514), (951, 935, 414, 515), (566, 550, 425, 516), (516, 425, 424, 517), (517, 424, 423, 518), (518, 423, 422, 519), (519, 422, 421, 520), (952, 936, 420, 521), (567, 553, 443, 522), (522, 443, 442, 523), (523, 442, 441, 524), (524, 441, 440, 525), (525, 440, 439, 526), (953, 939, 438, 527), (568, 551, 431, 528), (528, 431, 430, 529), (529, 430, 429, 530), (530, 429, 428, 531), (531, 428, 427, 532), (954, 937, 426, 533), (569, 552, 437, 534), (534, 437, 436, 535), (535, 436, 435, 536), (536, 435, 434, 537), (537, 434, 433, 538), (955, 938, 432, 539), (337, 338, 552, 569), (348, 349, 551, 568), (359, 330, 553, 567), (339, 340, 550, 566), (350, 351, 549, 565), (341, 342, 548, 564), (330, 331, 547, 553), (352, 353, 546, 563), (343, 344, 545, 562), (332, 333, 544, 561), (354, 355, 543, 560), (345, 346, 541, 559), (334, 335, 542, 558), (356, 357, 540, 557), (336, 337, 569, 556), (347, 348, 568, 555), (358, 359, 567, 554), (338, 339, 566, 552), (349, 350, 565, 551), (340, 341, 564, 550), (351, 352, 563, 549), (342, 343, 562, 548), (331, 332, 561, 547), (353, 354, 560, 546), (344, 345, 559, 545), (333, 334, 558, 544), (355, 356, 557, 543), (335, 336, 556, 542), (346, 347, 555, 541), (357, 358, 554, 540), (449, 527, 438, 402, 491, 384, 473, 372, 461, 539, 432, 521, 420, 509, 408, 497, 390, 479, 366, 455, 533, 426, 515, 414, 503, 396, 485, 378, 467, 360), (584, 570, 587, 573, 590, 576, 593, 579, 595, 581, 598, 585, 571, 589, 575, 592, 578, 594, 580, 596, 582, 599, 586, 572, 588, 574, 591, 577, 583, 597), (613, 607, 637, 643), (997, 986, 609, 625), (998, 987, 617, 603), (999, 988, 628, 615), (1000, 989, 607, 613), (1001, 999, 615, 601), (1002, 990, 626, 612), (1003, 991, 605, 622), (1004, 992, 624, 610), (1005, 998, 603, 620), (1006, 1003, 622, 608), (988, 993, 611, 628), (1007, 994, 602, 618), (1008, 1005, 620, 606), (990, 1004, 610, 626), (1009, 1007, 618, 604), (1010, 995, 629, 616), (992, 1006, 608, 624), (994, 1010, 616, 602), (1011, 996, 627, 614), (1012, 1008, 606, 623), (1013, 1011, 614, 600), (993, 997, 625, 611), (1014, 1009, 604, 621), (986, 1012, 623, 609), (995, 1002, 612, 629), (1015, 1001, 601, 619), (989, 1014, 621, 607), (996, 1000, 613, 627), (987, 1013, 600, 617), (991, 1015, 619, 605), (1303, 1301, 675, 1174), (601, 615, 645, 631), (612, 626, 656, 642), (622, 605, 635, 652), (610, 624, 654, 640), (620, 603, 633, 650), (608, 622, 652, 638), (628, 611, 641, 658), (618, 602, 632, 648), (606, 620, 650, 636), (626, 610, 640, 656), (604, 618, 648, 634), (616, 629, 659, 646), (624, 608, 638, 654), (602, 616, 646, 632), (614, 627, 657, 644), (623, 606, 636, 653), (600, 614, 644, 630), (611, 625, 655, 641), (621, 604, 634, 651), (609, 623, 653, 639), (629, 612, 642, 659), (619, 601, 631, 649), (607, 621, 651, 637), (627, 613, 643, 657), (617, 600, 630, 647), (605, 619, 649, 635), (625, 609, 639, 655), (603, 617, 647, 633), (615, 628, 658, 645), (1271, 670, 669, 1274), (1177, 673, 674, 1171), (1232, 1116, 666, 1216), (1201, 1145, 672, 1172), (1287, 1115, 670, 1271), (1259, 1143, 663, 1242), (1233, 1142, 667, 1217), (1289, 1144, 671, 1273), (1257, 1117, 662, 1244), (1307, 1294, 660, 1241), (705, 701, 696, 689, 684, 685, 704, 682, 683, 680, 681, 702, 699, 700, 703, 676, 677, 692, 694, 695, 697, 693, 686, 678, 679, 690, 691, 698, 687, 688), (1305, 1296, 664, 1218), (1198, 1114, 673, 1177), (1309, 1295, 668, 1272), (1244, 662, 661, 1243), (1216, 666, 665, 1215), (639, 653, 705, 688), (651, 634, 702, 681), (641, 655, 687, 698), (630, 644, 704, 685), (653, 636, 701, 705), (644, 657, 682, 704), (632, 646, 703, 700), (654, 638, 697, 695), (646, 659, 676, 703), (634, 648, 699, 702), (656, 640, 694, 692), (636, 650, 696, 701), (648, 632, 700, 699), (658, 641, 698, 691), (638, 652, 693, 697), (650, 633, 689, 696), (640, 654, 695, 694), (652, 635, 686, 693), (642, 656, 692, 677), (631, 645, 690, 679), (643, 637, 680, 683), (645, 658, 691, 690), (633, 647, 684, 689), (655, 639, 688, 687), (635, 649, 678, 686), (647, 630, 685, 684), (657, 643, 683, 682), (637, 651, 681, 680), (649, 631, 679, 678), (659, 642, 677, 676), (1231, 1077, 707, 1219), (1285, 1078, 708, 1275), (1196, 1079, 709, 1181), (1255, 1076, 706, 1246), (1293, 1275, 708, 1207), (1272, 668, 717, 1277), (1263, 1247, 715, 1208), (1218, 664, 716, 1221), (1241, 660, 715, 1247), (1174, 675, 714, 1182), (1534, 734, 1518, 1546), (1528, 1526, 741, 740), (730, 741, 1525, 1514), (1530, 1529, 739, 738), (719, 720, 1504, 1503), (1532, 1531, 737, 736), (1536, 732, 1516, 1548), (1534, 1533, 735, 734), (1527, 730, 1514, 1539), (1536, 1535, 733, 732), (721, 722, 1506, 1505), (1527, 1537, 731, 730), (741, 730, 742, 753), (740, 741, 753, 752), (739, 740, 752, 751), (738, 739, 751, 750), (737, 738, 750, 749), (736, 737, 749, 748), (735, 736, 748, 747), (734, 735, 747, 746), (733, 734, 746, 745), (732, 733, 745, 744), (731, 732, 744, 743), (730, 731, 743, 742), (753, 742, 754, 765), (752, 753, 765, 764), (751, 752, 764, 763), (750, 751, 763, 762), (749, 750, 762, 761), (748, 749, 761, 760), (747, 748, 760, 759), (746, 747, 759, 758), (745, 746, 758, 757), (744, 745, 757, 756), (743, 744, 756, 755), (742, 743, 755, 754), (765, 754, 766, 777), (764, 765, 777, 776), (763, 764, 776, 775), (762, 763, 775, 774), (761, 762, 774, 773), (760, 761, 773, 772), (759, 760, 772, 771), (758, 759, 771, 770), (757, 758, 770, 769), (756, 757, 769, 768), (755, 756, 768, 767), (754, 755, 767, 766), (777, 766, 778, 789), (776, 777, 789, 788), (775, 776, 788, 787), (774, 775, 787, 786), (773, 774, 786, 785), (772, 773, 785, 784), (771, 772, 784, 783), (770, 771, 783, 782), (769, 770, 782, 781), (768, 769, 781, 780), (767, 768, 780, 779), (766, 767, 779, 778), (789, 778, 790, 801), (788, 789, 801, 800), (787, 788, 800, 799), (786, 787, 799, 798), (785, 786, 798, 797), (784, 785, 797, 796), (783, 784, 796, 795), (782, 783, 795, 794), (781, 782, 794, 793), (780, 781, 793, 792), (779, 780, 792, 791), (778, 779, 791, 790), (801, 790, 802, 813), (800, 801, 813, 812), (799, 800, 812, 811), (798, 799, 811, 810), (797, 798, 810, 809), (796, 797, 809, 808), (795, 796, 808, 807), (794, 795, 807, 806), (793, 794, 806, 805), (792, 793, 805, 804), (791, 792, 804, 803), (790, 791, 803, 802), (813, 802, 814, 825), (812, 813, 825, 824), (811, 812, 824, 823), (810, 811, 823, 822), (809, 810, 822, 821), (808, 809, 821, 820), (807, 808, 820, 819), (806, 807, 819, 818), (805, 806, 818, 817), (804, 805, 817, 816), (803, 804, 816, 815), (802, 803, 815, 814), (1310, 1311, 826, 837), (1312, 1310, 837, 836), (1313, 1312, 836, 835), (1314, 1313, 835, 834), (1315, 1314, 834, 833), (1316, 1315, 833, 832), (1317, 1316, 832, 831), (1318, 1317, 831, 830), (1319, 1318, 830, 829), (1320, 1319, 829, 828), (1321, 1320, 828, 827), (1311, 1321, 827, 826), (852, 839, 850, 858), (1224, 858, 869, 1227), (1235, 840, 851, 1240), (1262, 1238, 847, 1223), (1082, 1080, 849, 857), (1254, 1081, 847, 1238), (855, 844, 843, 854), (1306, 1297, 840, 1235), (1299, 1298, 839, 852), (1120, 1118, 844, 855), (1258, 1146, 841, 1236), (1148, 1147, 842, 853), (1256, 1119, 838, 1234), (1234, 838, 845, 1237), (1288, 1148, 853, 1265), (1286, 1120, 855, 1267), (1308, 1299, 852, 1264), (1267, 855, 854, 1266), (1284, 1082, 857, 1269), (1292, 1270, 858, 1224), (1264, 852, 858, 1270), (860, 865, 871, 870), (1223, 847, 863, 1225), (1081, 1083, 863, 847), (1297, 1300, 860, 840), (1146, 848, 898, 1150), (1119, 841, 897, 1122), (838, 859, 862, 845), (1227, 869, 867, 1226), (866, 870, 871, 868), (858, 850, 867, 869), (851, 840, 866, 868), (1184, 851, 868, 1188), (840, 860, 870, 866), (1278, 875, 891, 1282), (1215, 665, 881, 1229), (1248, 872, 888, 1252), (1171, 674, 883, 1193), (1190, 874, 890, 1194), (1209, 873, 889, 1211), (854, 843, 884, 886), (879, 876, 892, 895), (885, 887, 895, 892), (1280, 886, 894, 1282), (886, 884, 893, 894), (1250, 885, 892, 1252), (1281, 882, 890, 1283), (1229, 881, 891, 1230), (1251, 880, 889, 1253), (1193, 883, 888, 1195), (1266, 854, 886, 1280), (1237, 845, 885, 1250), (845, 862, 887, 885), (1274, 669, 882, 1281), (1249, 877, 893, 1253), (1243, 661, 880, 1251), (1279, 879, 895, 1283), (877, 878, 894, 893), (1169, 1108, 906, 1153), (1141, 1109, 905, 1125), (848, 864, 901, 898), (859, 838, 896, 899), (1121, 859, 899, 1123), (1149, 861, 900, 1151), (1167, 1102, 912, 1155), (1139, 1103, 911, 1127), (1140, 1112, 903, 1124), (1168, 1113, 904, 1152), (1113, 1110, 907, 904), (1109, 1111, 902, 905), (1165, 1096, 918, 1157), (1137, 1097, 917, 1129), (1138, 1106, 909, 1126), (1166, 1107, 910, 1154), (1107, 1104, 913, 910), (1103, 1105, 908, 911), (1161, 1084, 924, 1159), (1133, 1085, 923, 1131), (1136, 1100, 915, 1128), (1164, 1101, 916, 1156), (1101, 1098, 919, 916), (1097, 1099, 914, 917), (1158, 1159, 924, 921), (1130, 1131, 923, 920), (1132, 1088, 921, 1130), (1160, 1089, 922, 1158), (1089, 1086, 925, 922), (1085, 1087, 920, 923), (538, 433, 938, 955), (532, 427, 937, 954), (526, 439, 939, 953), (520, 421, 936, 952), (514, 415, 935, 951), (508, 409, 934, 950), (439, 403, 933, 939), (502, 397, 932, 949), (496, 391, 931, 948), (490, 385, 930, 947), (484, 379, 929, 946), (478, 367, 927, 945), (472, 373, 928, 944), (466, 361, 926, 943), (460, 538, 955, 942), (454, 532, 954, 941), (448, 526, 953, 940), (433, 520, 952, 938), (427, 514, 951, 937), (421, 508, 950, 936), (415, 502, 949, 935), (409, 496, 948, 934), (403, 490, 947, 933), (397, 484, 946, 932), (391, 478, 945, 931), (385, 472, 944, 930), (379, 466, 943, 929), (373, 460, 942, 928), (367, 454, 941, 927), (361, 448, 940, 926), (575, 589, 985, 968), (587, 570, 983, 959), (597, 583, 962, 981), (577, 591, 984, 963), (589, 571, 964, 985), (599, 582, 965, 979), (579, 593, 982, 957), (591, 574, 977, 984), (581, 595, 956, 973), (570, 584, 980, 983), (593, 576, 976, 982), (584, 597, 981, 980), (572, 586, 978, 975), (594, 578, 972, 970), (586, 599, 979, 978), (574, 588, 974, 977), (596, 580, 969, 966), (576, 590, 971, 976), (588, 572, 975, 974), (598, 581, 973, 961), (578, 592, 967, 972), (590, 573, 958, 971), (580, 594, 970, 969), (592, 575, 968, 967), (582, 596, 966, 965), (571, 585, 960, 964), (583, 577, 963, 962), (585, 598, 961, 960), (573, 587, 959, 958), (595, 579, 957, 956), (993, 988, 1354, 1359), (1475, 1008, 1374, 1494), (1452, 1467, 1000, 996), (1445, 1481, 1014, 989), (1482, 1468, 1001, 1015), (1451, 1469, 1002, 995), (1442, 1479, 1012, 986), (989, 1000, 1366, 1355), (1449, 1464, 997, 993), (1480, 1478, 1011, 1013), (996, 1011, 1377, 1362), (1446, 990, 1356, 1457), (1450, 1477, 1010, 994), (1448, 1473, 1006, 992), (1480, 1013, 1379, 1499), (1476, 1474, 1007, 1009), (1446, 1471, 1004, 990), (1475, 1472, 1005, 1008), (961, 973, 1339, 1327), (994, 1007, 1373, 1360), (962, 963, 1329, 1328), (980, 981, 1347, 1346), (1466, 999, 1365, 1485), (1470, 1447, 991, 1003), (999, 1001, 1367, 1365), (1008, 1012, 1378, 1374), (1445, 989, 1355, 1456), (1466, 1444, 988, 999), (1465, 1443, 987, 998), (1397, 982, 1348, 1427), (6, 5, 21, 20), (5, 4, 22, 21), (4, 3, 23, 22), (3, 2, 24, 23), (2, 1, 25, 24), (1, 0, 26, 25), (27, 26, 0, 29), (28, 27, 29), (8, 7, 19, 18), (9, 8, 18, 17), (10, 9, 17, 16), (11, 10, 16, 15), (12, 11, 15, 14), (13, 12, 14), (10, 11, 1042, 1045), (21, 22, 1038, 1044), (12, 13, 1036, 1043), (1, 2, 1034, 1041), (23, 24, 1032, 1039), (14, 15, 1030, 1037), (3, 4, 1028, 1035), (25, 26, 1026, 1033), (5, 6, 1024, 1029), (16, 17, 1022, 1031), (27, 28, 1020, 1027), (7, 8, 1018, 1025), (18, 19, 1016, 1023), (29, 0, 1040, 1021), (9, 10, 1045, 1019), (20, 21, 1044, 1017), (11, 12, 1043, 1042), (0, 1, 1041, 1040), (22, 23, 1039, 1038), (13, 14, 1037, 1036), (2, 3, 1035, 1034), (24, 25, 1033, 1032), (15, 16, 1031, 1030), (4, 5, 1029, 1028), (26, 27, 1027, 1026), (6, 7, 1025, 1024), (17, 18, 1023, 1022), (28, 29, 1021, 1020), (8, 9, 1019, 1018), (19, 20, 1017, 1016), (285, 298, 1074, 1061), (284, 297, 1073, 1060), (283, 296, 1072, 1059), (281, 295, 1071, 1057), (282, 294, 1070, 1058), (280, 293, 1069, 1056), (279, 292, 1068, 1055), (278, 291, 1067, 1054), (277, 299, 1075, 1053), (276, 290, 1066, 1052), (275, 289, 1065, 1051), (274, 288, 1064, 1050), (299, 287, 1063, 1075), (273, 286, 1062, 1049), (272, 285, 1061, 1048), (271, 284, 1060, 1047), (270, 283, 1059, 1046), (298, 282, 1058, 1074), (297, 281, 1057, 1073), (296, 280, 1056, 1072), (295, 279, 1055, 1071), (294, 278, 1054, 1070), (293, 277, 1053, 1069), (292, 276, 1052, 1068), (291, 275, 1051, 1067), (290, 274, 1050, 1066), (289, 273, 1049, 1065), (288, 272, 1048, 1064), (287, 271, 1047, 1063), (286, 270, 1046, 1062), (846, 856, 1083, 1081), (1276, 864, 1082, 1284), (1245, 846, 1081, 1254), (864, 848, 1080, 1082), (1239, 710, 1076, 1255), (1180, 713, 1079, 1196), (1268, 712, 1078, 1285), (1206, 711, 1077, 1231), (1093, 1092, 1087, 1085), (1095, 1091, 1086, 1089), (1163, 1095, 1089, 1160), (1135, 1094, 1088, 1132), (1134, 1093, 1085, 1133), (1162, 1090, 1084, 1161), (1157, 918, 1090, 1162), (1129, 917, 1093, 1134), (1128, 915, 1094, 1135), (1156, 916, 1095, 1163), (916, 919, 1091, 1095), (917, 914, 1092, 1093), (911, 908, 1099, 1097), (910, 913, 1098, 1101), (1154, 910, 1101, 1164), (1126, 909, 1100, 1136), (1127, 911, 1097, 1137), (1155, 912, 1096, 1165), (905, 902, 1105, 1103), (904, 907, 1104, 1107), (1152, 904, 1107, 1166), (1124, 903, 1106, 1138), (1125, 905, 1103, 1139), (1153, 906, 1102, 1167), (899, 896, 1111, 1109), (898, 901, 1110, 1113), (1150, 898, 1113, 1168), (1122, 897, 1112, 1140), (1123, 899, 1109, 1141), (1151, 900, 1108, 1169), (900, 1123, 1141, 1108), (896, 1122, 1140, 1111), (906, 1125, 1139, 1102), (902, 1124, 1138, 1105), (912, 1127, 1137, 1096), (908, 1126, 1136, 1099), (914, 1128, 1135, 1092), (918, 1129, 1134, 1090), (1090, 1134, 1133, 1084), (1092, 1135, 1132, 1087), (1087, 1132, 1130, 920), (921, 924, 1131, 1130), (1099, 1136, 1128, 914), (1084, 1133, 1131, 924), (1105, 1138, 1126, 908), (1096, 1137, 1129, 918), (1111, 1140, 1124, 902), (1102, 1139, 1127, 912), (861, 1121, 1123, 900), (1108, 1141, 1125, 906), (838, 1119, 1122, 896), (1265, 853, 1120, 1286), (1236, 841, 1119, 1256), (853, 842, 1118, 1120), (1172, 672, 1114, 1198), (1242, 663, 1117, 1257), (1273, 671, 1115, 1287), (1217, 667, 1116, 1232), (901, 1151, 1169, 1110), (897, 1150, 1168, 1112), (907, 1153, 1167, 1104), (903, 1152, 1166, 1106), (913, 1155, 1165, 1098), (909, 1154, 1164, 1100), (915, 1156, 1163, 1094), (919, 1157, 1162, 1091), (1091, 1162, 1161, 1086), (1094, 1163, 1160, 1088), (1088, 1160, 1158, 921), (922, 925, 1159, 1158), (1100, 1164, 1156, 915), (1086, 1161, 1159, 925), (1106, 1166, 1154, 909), (1098, 1165, 1157, 919), (1112, 1168, 1152, 903), (1104, 1167, 1155, 913), (864, 1149, 1151, 901), (1110, 1169, 1153, 907), (841, 1146, 1150, 897), (1268, 856, 1148, 1288), (856, 846, 1147, 1148), (1239, 848, 1146, 1258), (1276, 713, 1144, 1289), (1220, 712, 1142, 1233), (1245, 711, 1143, 1259), (1178, 710, 1145, 1201), (1206, 1178, 1201, 1214), (713, 1180, 1200, 1144), (671, 1175, 1199, 1115), (1203, 1172, 1198, 1213), (710, 1178, 1197, 1076), (1220, 1180, 1196, 1212), (1210, 1193, 1195, 1211), (882, 1192, 1194, 890), (872, 1191, 1195, 888), (1228, 1190, 1194, 1230), (1202, 1171, 1193, 1210), (669, 1170, 1192, 882), (1222, 1184, 1188, 1226), (871, 1189, 1188, 868), (849, 1185, 1187, 857), (1277, 1290, 1186, 865), (1246, 1260, 1185, 849), (865, 1186, 1189, 871), (1204, 1174, 1182, 1208), (668, 1176, 1183, 717), (1240, 1261, 1182, 714), (1269, 1291, 1181, 709), (1212, 1196, 1181, 1207), (1076, 1197, 1179, 706), (670, 1173, 1170, 669), (1213, 1198, 1177, 1205), (1295, 1302, 1176, 668), (1144, 1200, 1175, 671), (1214, 1201, 1172, 1203), (1115, 1199, 1173, 670), (1205, 1177, 1171, 1202), (1304, 1303, 1174, 1204), (1294, 1304, 1204, 660), (662, 1205, 1202, 661), (1143, 1214, 1203, 663), (1117, 1213, 1205, 662), (1078, 1212, 1207, 708), (660, 1204, 1208, 715), (850, 1222, 1226, 867), (661, 1202, 1210, 880), (875, 1228, 1230, 891), (880, 1210, 1211, 889), (712, 1220, 1212, 1078), (663, 1203, 1213, 1117), (711, 1206, 1214, 1143), (1180, 1220, 1233, 1200), (1175, 1217, 1232, 1199), (1178, 1206, 1231, 1197), (1192, 1229, 1230, 1194), (1191, 1209, 1211, 1195), (1170, 1215, 1229, 1192), (1189, 1227, 1226, 1188), (1185, 1223, 1225, 1187), (1290, 1292, 1224, 1186), (1260, 1262, 1223, 1185), (1186, 1224, 1227, 1189), (1176, 1218, 1221, 1183), (1261, 1263, 1208, 1182), (1291, 1293, 1207, 1181), (1197, 1231, 1219, 1179), (1173, 1216, 1215, 1170), (1302, 1305, 1218, 1176), (1200, 1233, 1217, 1175), (1199, 1232, 1216, 1173), (1184, 1222, 1263, 1261), (1179, 1219, 1262, 1260), (851, 1184, 1261, 1240), (706, 1179, 1260, 1246), (846, 1245, 1259, 1147), (710, 1239, 1258, 1145), (842, 1242, 1257, 1118), (672, 1236, 1256, 1114), (848, 1239, 1255, 1080), (711, 1245, 1254, 1077), (843, 1243, 1251, 884), (873, 1249, 1253, 889), (674, 1237, 1250, 883), (884, 1251, 1253, 893), (883, 1250, 1252, 888), (876, 1248, 1252, 892), (673, 1234, 1237, 674), (1114, 1256, 1234, 673), (1145, 1258, 1236, 672), (1301, 1306, 1235, 675), (1077, 1254, 1238, 707), (1219, 707, 1238, 1262), (675, 1235, 1240, 714), (839, 1241, 1247, 850), (1222, 850, 1247, 1263), (1080, 1255, 1246, 849), (844, 1244, 1243, 843), (1298, 1307, 1241, 839), (1118, 1257, 1244, 844), (1147, 1259, 1242, 842), (1187, 1225, 1293, 1291), (1183, 1221, 1292, 1290), (857, 1187, 1291, 1269), (717, 1183, 1290, 1277), (864, 1276, 1289, 1149), (712, 1268, 1288, 1142), (861, 1273, 1287, 1121), (667, 1265, 1286, 1116), (856, 1268, 1285, 1083), (713, 1276, 1284, 1079), (874, 1279, 1283, 890), (862, 1274, 1281, 887), (665, 1266, 1280, 881), (887, 1281, 1283, 895), (881, 1280, 1282, 891), (878, 1278, 1282, 894), (664, 1264, 1270, 716), (1221, 716, 1270, 1292), (1079, 1284, 1269, 709), (666, 1267, 1266, 665), (1296, 1308, 1264, 664), (1116, 1286, 1267, 666), (1142, 1288, 1265, 667), (860, 1272, 1277, 865), (1225, 863, 1275, 1293), (1083, 1285, 1275, 863), (1300, 1309, 1272, 860), (1149, 1289, 1273, 861), (1121, 1287, 1271, 859), (859, 1271, 1274, 862), (879, 1279, 1309, 1300), (875, 1278, 1308, 1296), (877, 1249, 1307, 1298), (872, 1248, 1306, 1301), (1190, 1228, 1305, 1302), (873, 1209, 1304, 1294), (1209, 1191, 1303, 1304), (874, 1190, 1302, 1295), (876, 879, 1300, 1297), (1278, 878, 1299, 1308), (878, 877, 1298, 1299), (1248, 876, 1297, 1306), (1279, 874, 1295, 1309), (1228, 875, 1296, 1305), (1249, 873, 1294, 1307), (1191, 872, 1301, 1303), (814, 815, 1321, 1311), (815, 816, 1320, 1321), (816, 817, 1319, 1320), (817, 818, 1318, 1319), (818, 819, 1317, 1318), (819, 820, 1316, 1317), (820, 821, 1315, 1316), (821, 822, 1314, 1315), (822, 823, 1313, 1314), (823, 824, 1312, 1313), (824, 825, 1310, 1312), (825, 814, 1311, 1310), (1458, 1501, 1381, 1357), (1454, 1499, 1379, 1353), (1500, 1495, 1375, 1380), (1498, 1494, 1374, 1378), (1497, 1463, 1362, 1377), (1496, 1462, 1361, 1376), (1493, 1461, 1360, 1373), (1455, 1460, 1359, 1354), (1492, 1489, 1369, 1372), (1491, 1484, 1364, 1371), (1490, 1459, 1358, 1370), (1488, 1457, 1356, 1368), (1487, 1485, 1365, 1367), (1486, 1456, 1355, 1366), (1483, 1453, 1352, 1363), (1389, 969, 1335, 1419), (972, 967, 1333, 1338), (1399, 984, 1350, 1429), (1406, 968, 1334, 1436), (1385, 962, 1328, 1415), (1476, 1009, 1375, 1495), (1003, 1006, 1372, 1369), (971, 958, 1324, 1337), (1482, 1015, 1381, 1501), (1448, 992, 1358, 1459), (978, 979, 1345, 1344), (1395, 978, 1344, 1425), (956, 957, 1323, 1322), (998, 1005, 1371, 1364), (1382, 956, 1322, 1412), (984, 977, 1343, 1350), (1390, 971, 1337, 1420), (969, 970, 1336, 1335), (995, 1010, 1376, 1361), (968, 985, 1351, 1334), (1449, 993, 1359, 1460), (986, 997, 1363, 1352), (1386, 964, 1330, 1416), (1442, 986, 1352, 1453), (1009, 1014, 1380, 1375), (992, 1004, 1370, 1358), (1015, 991, 1357, 1381), (1391, 972, 1338, 1421), (959, 983, 1349, 1325), (1450, 994, 1360, 1461), (1387, 965, 1331, 1417), (1396, 980, 1346, 1426), (1402, 959, 1325, 1432), (1465, 998, 1364, 1484), (965, 966, 1332, 1331), (1013, 987, 1353, 1379), (1451, 995, 1361, 1462), (1403, 961, 1327, 1433), (990, 1002, 1368, 1356), (982, 976, 1342, 1348), (1392, 974, 1340, 1422), (964, 960, 1326, 1330), (1452, 996, 1362, 1463), (1470, 1003, 1369, 1489), (974, 975, 1341, 1340), (967, 1388, 1418, 1333), (981, 1411, 1441, 1347), (1474, 1392, 1422, 1493), (1444, 1403, 1433, 1455), (979, 1410, 1440, 1345), (958, 1383, 1413, 1324), (1443, 1402, 1432, 1454), (1478, 1396, 1426, 1497), (1469, 1387, 1417, 1488), (975, 1409, 1439, 1341), (1473, 1391, 1421, 1492), (957, 1401, 1431, 1323), (1468, 1386, 1416, 1487), (973, 1408, 1438, 1339), (1472, 1390, 1420, 1491), (1464, 1382, 1412, 1483), (1477, 1395, 1425, 1496), (970, 1407, 1437, 1336), (985, 1400, 1430, 1351), (977, 1394, 1424, 1343), (1467, 1385, 1415, 1486), (1447, 1406, 1436, 1458), (1481, 1399, 1429, 1500), (1471, 1389, 1419, 1490), (1322, 1323, 1431, 1412), (1328, 1329, 1434, 1415), (1330, 1326, 1414, 1416), (1331, 1332, 1435, 1417), (1335, 1336, 1437, 1419), (1337, 1324, 1413, 1420), (1338, 1333, 1418, 1421), (1327, 1339, 1438, 1433), (1340, 1341, 1439, 1422), (1344, 1345, 1440, 1425), (1346, 1347, 1441, 1426), (1348, 1342, 1423, 1427), (1350, 1343, 1424, 1429), (1325, 1349, 1428, 1432), (1334, 1351, 1430, 1436), (1479, 1397, 1427, 1498), (958, 959, 1402, 1383), (960, 961, 1403, 1384), (963, 1404, 1434, 1329), (967, 968, 1406, 1388), (960, 1384, 1414, 1326), (976, 971, 1390, 1393), (966, 969, 1389, 1405), (977, 974, 1392, 1394), (983, 1398, 1428, 1349), (970, 972, 1391, 1407), (975, 978, 1395, 1409), (966, 1405, 1435, 1332), (983, 980, 1396, 1398), (973, 956, 1382, 1408), (957, 982, 1397, 1401), (979, 965, 1387, 1410), (985, 964, 1386, 1400), (963, 984, 1399, 1404), (981, 962, 1385, 1411), (976, 1393, 1423, 1342), (1012, 1479, 1498, 1378), (1004, 1471, 1490, 1370), (1014, 1481, 1500, 1380), (991, 1447, 1458, 1357), (1000, 1467, 1486, 1366), (1010, 1477, 1496, 1376), (997, 1464, 1483, 1363), (1005, 1472, 1491, 1371), (1001, 1468, 1487, 1367), (1006, 1473, 1492, 1372), (1002, 1469, 1488, 1368), (1011, 1478, 1497, 1377), (987, 1443, 1454, 1353), (988, 1444, 1455, 1354), (1007, 1474, 1493, 1373), (1388, 1470, 1489, 1418), (1411, 1452, 1463, 1441), (1410, 1451, 1462, 1440), (1383, 1465, 1484, 1413), (1409, 1450, 1461, 1439), (1401, 1442, 1453, 1431), (1408, 1449, 1460, 1438), (1407, 1448, 1459, 1437), (1400, 1482, 1501, 1430), (1394, 1476, 1495, 1424), (1412, 1431, 1453, 1483), (1415, 1434, 1456, 1486), (1416, 1414, 1485, 1487), (1417, 1435, 1457, 1488), (1419, 1437, 1459, 1490), (1420, 1413, 1484, 1491), (1421, 1418, 1489, 1492), (1433, 1438, 1460, 1455), (1422, 1439, 1461, 1493), (1425, 1440, 1462, 1496), (1426, 1441, 1463, 1497), (1427, 1423, 1494, 1498), (1429, 1424, 1495, 1500), (1432, 1428, 1499, 1454), (1436, 1430, 1501, 1458), (1383, 1402, 1443, 1465), (1384, 1403, 1444, 1466), (1404, 1445, 1456, 1434), (1388, 1406, 1447, 1470), (1384, 1466, 1485, 1414), (1393, 1390, 1472, 1475), (1405, 1389, 1471, 1446), (1394, 1392, 1474, 1476), (1398, 1480, 1499, 1428), (1407, 1391, 1473, 1448), (1409, 1395, 1477, 1450), (1405, 1446, 1457, 1435), (1398, 1396, 1478, 1480), (1408, 1382, 1464, 1449), (1401, 1397, 1479, 1442), (1410, 1387, 1469, 1451), (1400, 1386, 1468, 1482), (1404, 1399, 1481, 1445), (1411, 1385, 1467, 1452), (1393, 1475, 1494, 1423), (1538, 1539, 1514, 1525), (1541, 1540, 1524, 1523), (1543, 1542, 1522, 1521), (1545, 1544, 1520, 1519), (1547, 1546, 1518, 1517), (1549, 1548, 1516, 1515), (740, 739, 1523, 1524), (1532, 736, 1520, 1544), (738, 737, 1521, 1522), (1530, 738, 1522, 1542), (736, 735, 1519, 1520), (734, 733, 1517, 1518), (1528, 740, 1524, 1540), (1560, 719, 1503, 1571), (732, 731, 1515, 1516), (1550, 729, 1513, 1561), (1558, 721, 1505, 1569), (729, 718, 1502, 1513), (1556, 723, 1507, 1567), (727, 728, 1512, 1511), (1554, 725, 1509, 1565), (725, 726, 1510, 1509), (723, 724, 1508, 1507), (1552, 727, 1511, 1563), (739, 1529, 1541, 1523), (737, 1531, 1543, 1521), (735, 1533, 1545, 1519), (733, 1535, 1547, 1517), (741, 1526, 1538, 1525), (731, 1537, 1549, 1515), (1551, 1528, 1540, 1562), (1553, 1530, 1542, 1564), (1555, 1532, 1544, 1566), (1571, 1570, 1548, 1549), (1569, 1568, 1546, 1547), (1567, 1566, 1544, 1545), (1565, 1564, 1542, 1543), (1563, 1562, 1540, 1541), (1561, 1573, 1539, 1538), (1572, 1560, 1537, 1527), (1559, 1558, 1535, 1536), (1572, 1527, 1539, 1573), (1557, 1556, 1533, 1534), (1559, 1536, 1548, 1570), (1555, 1554, 1531, 1532), (1553, 1552, 1529, 1530), (1551, 1550, 1526, 1528), (1557, 1534, 1546, 1568), (722, 1557, 1568, 1506), (728, 729, 1550, 1551), (726, 727, 1552, 1553), (724, 725, 1554, 1555), (720, 1559, 1570, 1504), (722, 723, 1556, 1557), (718, 1572, 1573, 1502), (720, 721, 1558, 1559), (718, 719, 1560, 1572), (1513, 1502, 1573, 1561), (1511, 1512, 1562, 1563), (1509, 1510, 1564, 1565), (1507, 1508, 1566, 1567), (1505, 1506, 1568, 1569), (1503, 1504, 1570, 1571), (724, 1555, 1566, 1508), (726, 1553, 1564, 1510), (728, 1551, 1562, 1512), (1529, 1552, 1563, 1541), (1531, 1554, 1565, 1543), (1533, 1556, 1567, 1545), (1535, 1558, 1569, 1547), (1526, 1550, 1561, 1538), (1537, 1560, 1571, 1549)])
me_circle.polygons.foreach_set('use_smooth', [1, 1, 1, 1, 1, 1, 1, 1, 1, 1, 1, 1, 1, 1, 1, 1, 1, 1, 1, 1, 1, 1, 1, 1, 1, 1, 1, 1, 1, 1, 1, 1, 1, 1, 1, 1, 1, 1, 1, 1, 1, 1, 1, 1, 1, 1, 1, 1, 1, 1, 1, 1, 1, 1, 1, 1, 1, 1, 1, 1, 1, 1, 1, 1, 1, 1, 1, 1, 1, 1, 1, 1, 1, 1, 1, 1, 1, 1, 1, 1, 1, 1, 1, 1, 1, 1, 1, 1, 1, 1, 1, 1, 1, 1, 1, 1, 1, 1, 1, 1, 1, 1, 1, 1, 1, 1, 1, 1, 1, 1, 1, 1, 1, 1, 1, 1, 1, 1, 1, 1, 1, 1, 1, 1, 1, 1, 1, 1, 1, 1, 1, 1, 1, 1, 1, 1, 1, 1, 1, 1, 1, 1, 1, 1, 1, 1, 1, 1, 1, 1, 1, 1, 1, 1, 1, 1, 1, 1, 1, 1, 1, 1, 1, 1, 1, 1, 1, 1, 1, 1, 1, 1, 1, 1, 1, 1, 1, 1, 1, 1, 1, 1, 1, 1, 1, 1, 1, 1, 1, 1, 1, 1, 1, 1, 1, 1, 1, 1, 1, 1, 1, 1, 1, 1, 1, 1, 1, 1, 1, 1, 1, 1, 1, 1, 1, 1, 1, 1, 1, 1, 1, 1, 1, 1, 1, 1, 1, 1, 1, 1, 1, 1, 1, 1, 1, 1, 1, 1, 1, 1, 1, 1, 1, 1, 1, 1, 1, 1, 1, 1, 1, 1, 1, 1, 1, 1, 1, 1, 1, 1, 1, 1, 1, 1, 1, 1, 1, 1, 1, 1, 1, 1, 1, 1, 1, 1, 1, 1, 1, 1, 1, 1, 1, 1, 1, 1, 1, 1, 1, 1, 1, 1, 1, 1, 1, 1, 1, 1, 1, 1, 1, 1, 1, 1, 1, 1, 1, 1, 1, 1, 1, 1, 1, 1, 1, 1, 1, 1, 1, 1, 1, 1, 1, 1, 1, 1, 1, 1, 1, 1, 1, 1, 1, 1, 1, 1, 1, 1, 1, 1, 1, 1, 1, 1, 1, 1, 1, 1, 1, 1, 1, 1, 1, 1, 1, 1, 1, 1, 1, 1, 1, 1, 1, 1, 1, 1, 1, 1, 1, 1, 1, 1, 1, 1, 1, 1, 1, 1, 1, 1, 1, 1, 1, 1, 1, 1, 1, 1, 1, 1, 1, 1, 1, 1, 1, 1, 1, 1, 1, 1, 1, 1, 1, 1, 1, 1, 1, 1, 1, 1, 1, 1, 1, 1, 1, 1, 1, 1, 1, 1, 1, 1, 1, 1, 1, 1, 1, 1, 1, 1, 1, 1, 1, 1, 1, 1, 1, 1, 1, 1, 1, 1, 1, 1, 1, 1, 1, 1, 1, 1, 1, 1, 1, 1, 1, 1, 1, 1, 1, 1, 1, 1, 1, 1, 1, 1, 1, 1, 1, 1, 1, 1, 1, 1, 1, 1, 1, 1, 1, 1, 1, 1, 1, 1, 1, 1, 1, 1, 1, 1, 1, 1, 1, 1, 1, 1, 1, 1, 1, 1, 1, 1, 1, 1, 1, 1, 1, 1, 1, 1, 1, 1, 1, 1, 1, 1, 1, 1, 1, 1, 1, 1, 1, 1, 1, 1, 1, 1, 1, 1, 1, 1, 1, 1, 1, 1, 1, 1, 1, 1, 1, 1, 1, 1, 1, 1, 1, 1, 1, 1, 1, 1, 1, 1, 1, 1, 1, 1, 1, 1, 1, 1, 1, 1, 1, 1, 1, 1, 1, 1, 1, 1, 1, 1, 1, 1, 1, 1, 1, 1, 1, 1, 1, 1, 1, 1, 1, 1, 1, 1, 1, 1, 1, 1, 1, 1, 1, 1, 1, 1, 1, 1, 1, 1, 1, 1, 1, 1, 1, 1, 1, 1, 1, 1, 1, 1, 1, 1, 1, 1, 1, 1, 1, 1, 1, 1, 1, 1, 1, 1, 1, 1, 1, 1, 1, 1, 1, 1, 1, 1, 1, 1, 1, 1, 1, 1, 1, 1, 1, 1, 1, 1, 1, 1, 1, 1, 1, 1, 1, 1, 1, 1, 1, 1, 0, 1, 1, 1, 1, 1, 0, 1, 1, 1, 1, 1, 1, 1, 1, 1, 1, 1, 1, 1, 1, 1, 1, 1, 1, 1, 1, 1, 1, 1, 1, 1, 1, 1, 1, 1, 1, 1, 1, 1, 1, 1, 1, 1, 1, 1, 1, 1, 1, 1, 1, 1, 1, 1, 1, 1, 1, 1, 1, 1, 1, 1, 1, 1, 1, 1, 1, 1, 1, 1, 1, 1, 1, 1, 1, 1, 1, 1, 1, 1, 1, 1, 1, 1, 1, 1, 1, 1, 1, 1, 1, 1, 1, 1, 1, 1, 1, 1, 1, 1, 1, 1, 1, 1, 1, 1, 1, 1, 1, 1, 1, 1, 1, 1, 1, 1, 1, 1, 1, 1, 1, 1, 1, 1, 1, 1, 1, 1, 1, 1, 1, 1, 1, 1, 1, 1, 1, 1, 1, 1, 1, 1, 1, 1, 1, 1, 1, 1, 1, 1, 1, 1, 1, 1, 1, 1, 1, 1, 1, 1, 1, 1, 1, 1, 1, 1, 1, 1, 1, 1, 1, 1, 1, 1, 1, 1, 1, 1, 1, 1, 1, 1, 1, 1, 1, 1, 1, 1, 1, 1, 1, 1, 1, 1, 1, 1, 1, 1, 1, 1, 1, 1, 1, 1, 1, 1, 1, 1, 1, 1, 1, 1, 1, 1, 1, 1, 1, 1, 1, 1, 1, 1, 1, 1, 1, 1, 1, 1, 1, 1, 1, 1, 1, 1, 1, 1, 1, 1, 1, 1, 1, 1, 1, 1, 1, 1, 1, 1, 1, 1, 1, 1, 1, 1, 1, 1, 1, 1, 1, 1, 1, 1, 1, 1, 1, 1, 1, 1, 1, 1, 1, 1, 1, 1, 1, 1, 1, 1, 1, 1, 1, 1, 1, 1, 1, 1, 1, 1, 1, 1, 1, 1, 1, 1, 1, 1, 1, 1, 1, 1, 1, 1, 1, 1, 1, 1, 1, 1, 1, 1, 1, 1, 1, 1, 1, 1, 1, 1, 1, 1, 1, 1, 1, 1, 1, 1, 1, 1, 1, 1, 1, 1, 1, 1, 1, 1, 1, 1, 1, 1, 1, 1, 1, 1, 1, 1, 1, 1, 1, 1, 1, 1, 1, 1, 1, 1, 1, 1, 1, 1, 1, 1, 1, 1, 1, 1, 1, 1, 1, 1, 1, 1, 1, 1, 1, 1, 1, 1, 1, 1, 1, 1, 1, 1, 1, 1, 1, 1, 1, 1, 1, 1, 1, 1, 1, 1, 1, 1, 1, 1, 1, 1, 1, 1, 1, 1, 1, 1, 1, 1, 1, 1, 1, 1, 1, 1, 1, 1, 1, 1, 1, 1, 1, 1, 1, 1, 1, 1, 1, 1, 1, 1, 1, 1, 1, 1, 1, 1, 1, 1, 1, 1, 1, 1, 1, 1, 1, 1, 1, 1, 1, 1, 1, 1, 1, 1, 1, 1, 1, 1, 1, 1, 1, 1, 1, 1, 1, 1, 1, 1, 1, 1, 1, 1, 1, 1, 1, 1, 1, 1, 1, 1, 1, 1, 1, 1, 1, 1, 1, 1, 1, 1, 1, 1, 1, 1, 1, 1, 1, 1, 1, 1, 1, 1, 1, 1, 1, 1, 1, 1, 1, 1, 1, 1, 1, 1, 1, 1, 1, 1, 1, 1, 1, 1, 1, 1, 1, 1, 1, 1, 1, 1, 1, 1, 1, 1, 1, 1, 1, 1, 1, 1, 1, 1, 1, 1, 1, 1, 1, 1, 1, 1, 1, 1, 1, 1, 1, 1, 1, 1, 1, 1, 1, 1, 1, 1, 1, 1, 1, 1, 1, 1, 1, 1, 1, 1, 1, 1, 1, 1, 1, 1, 1, 1, 1, 1, 1, 1, 1, 1, 1, 1, 1, 1, 1, 1, 1, 1, 1, 1, 1, 1, 1, 1, 1, 1, 1, 1, 1, 1, 1, 1, 1, 1, 1, 1, 1, 1, 1, 1, 1, 1, 1, 1, 1, 1, 1, 1, 1, 1, 1, 1, 1, 1, 1, 1, 1, 1, 1, 1, 1, 1, 1, 1, 1, 1, 1, 1, 1, 1, 1, 1, 1, 1, 1, 1, 1, 1, 1, 1, 1, 1, 1, 1, 1, 1, 1, 1, 1, 1, 1, 1, 1, 1, 1, 1, 1, 1, 1, 1, 1, 1, 1, 1, 1, 1, 1, 1, 1, 1, 1, 1, 1, 1, 1, 1, 1, 1, 1, 1, 1, 1, 1, 1, 1, 1, 1, 1, 1, 1, 1, 1, 1, 1, 1, 1, 1, 1, 1, 1, 1, 1, 1, 1, 1, 1, 1, 1, 1, 1, 1, 1, 1, 1, 1, 1, 1, 1, 1, 1, 1, 1, 1, 1, 1, 1, 1, 1, 1, 1, 1, 1, 1, 1, 1, 1, 1, 1, 1, 1, 1, 1, 1, 1, 1, 1, 1, 1, 1, 1, 1, 1, 1, 1, 1, 1, 1, 1, 1, 1, 1, 1, 1, 1, 1, 1, 1, 1, 1, 1, 1, 1, 1, 1, 1, 1, 1, 1, 1, 0, 1, 0, 1, 0, 0, 1, 1, 1, 1, 1, 1, 1, 1, 1, 1, 1, 1, 1, 1, 1, 1, 1, 1, 1, 1, 1, 1, 1, 1, 1, 1, 1, 1, 1, 1, 1, 1, 1, 1, 1, 1, 1, 1, 1, 1, 1, 1, 1, 1, 1, 1, 1, 1, 1])
me_circle.polygons.foreach_set('material_index', [1, 1, 1, 1, 1, 1, 1, 1, 1, 1, 1, 1, 1, 1, 1, 1, 1, 1, 1, 1, 1, 1, 1, 1, 1, 1, 1, 1, 1, 1, 1, 1, 1, 1, 1, 1, 1, 1, 1, 1, 1, 1, 1, 1, 1, 1, 1, 1, 1, 1, 1, 1, 1, 1, 1, 1, 1, 1, 1, 1, 1, 1, 1, 1, 1, 1, 1, 1, 1, 1, 1, 1, 1, 1, 1, 1, 1, 1, 1, 1, 1, 1, 1, 1, 1, 1, 1, 1, 1, 1, 1, 1, 1, 1, 1, 1, 1, 1, 1, 1, 1, 1, 1, 1, 1, 1, 1, 1, 1, 1, 1, 1, 1, 1, 1, 1, 1, 1, 1, 1, 1, 1, 1, 1, 1, 1, 1, 1, 1, 1, 1, 1, 1, 1, 1, 1, 1, 1, 1, 1, 1, 1, 1, 1, 1, 1, 1, 1, 1, 1, 1, 1, 1, 1, 1, 1, 1, 1, 1, 1, 1, 1, 1, 1, 1, 1, 1, 1, 1, 1, 1, 1, 1, 1, 1, 1, 1, 1, 1, 1, 1, 1, 1, 1, 1, 1, 1, 1, 1, 1, 1, 1, 1, 1, 1, 1, 1, 1, 1, 1, 1, 1, 1, 1, 1, 1, 1, 1, 1, 1, 1, 1, 1, 1, 1, 1, 1, 1, 1, 1, 1, 1, 1, 1, 1, 1, 1, 1, 1, 1, 1, 1, 1, 1, 1, 1, 1, 1, 1, 1, 1, 1, 1, 1, 1, 1, 1, 1, 1, 1, 1, 1, 1, 1, 1, 1, 1, 1, 1, 1, 1, 1, 1, 1, 1, 1, 1, 1, 1, 1, 1, 1, 1, 1, 1, 1, 1, 1, 1, 1, 1, 1, 1, 1, 1, 1, 1, 1, 1, 1, 1, 1, 1, 1, 1, 1, 1, 1, 1, 1, 1, 1, 1, 1, 1, 1, 1, 1, 1, 1, 1, 1, 1, 1, 1, 1, 1, 1, 1, 1, 1, 1, 1, 1, 1, 1, 1, 1, 1, 1, 1, 1, 1, 1, 1, 1, 1, 1, 1, 1, 1, 1, 1, 1, 1, 1, 1, 1, 1, 1, 1, 1, 1, 1, 1, 1, 1, 1, 1, 1, 1, 1, 1, 1, 1, 1, 1, 1, 1, 1, 1, 1, 1, 1, 1, 1, 1, 1, 1, 1, 1, 1, 1, 1, 1, 1, 1, 1, 1, 1, 1, 1, 1, 1, 1, 1, 1, 1, 1, 1, 1, 1, 1, 1, 1, 1, 1, 1, 1, 1, 1, 1, 1, 1, 1, 1, 1, 1, 1, 1, 1, 1, 1, 1, 1, 1, 1, 1, 1, 1, 1, 1, 1, 1, 1, 1, 1, 1, 1, 1, 1, 1, 1, 1, 1, 1, 1, 1, 1, 1, 1, 1, 1, 1, 1, 1, 1, 1, 1, 1, 1, 1, 1, 1, 1, 1, 1, 1, 1, 1, 1, 1, 1, 1, 1, 1, 1, 1, 1, 1, 1, 1, 1, 1, 1, 1, 1, 1, 1, 1, 1, 1, 1, 1, 1, 1, 1, 1, 1, 1, 1, 1, 1, 1, 1, 1, 1, 1, 1, 1, 1, 1, 1, 1, 1, 1, 1, 1, 1, 1, 1, 1, 1, 1, 1, 1, 1, 1, 1, 1, 1, 1, 1, 1, 1, 1, 1, 1, 1, 1, 1, 1, 0, 0, 0, 0, 0, 0, 0, 0, 0, 0, 0, 0, 0, 0, 0, 0, 0, 0, 0, 0, 0, 0, 0, 0, 0, 0, 0, 0, 0, 0, 0, 0, 0, 0, 0, 0, 0, 0, 0, 0, 0, 0, 0, 0, 0, 0, 0, 0, 0, 0, 0, 0, 0, 0, 0, 0, 0, 0, 0, 0, 0, 0, 0, 0, 0, 0, 0, 0, 0, 0, 0, 0, 0, 0, 0, 0, 0, 0, 0, 0, 0, 0, 0, 0, 0, 0, 0, 0, 0, 0, 0, 0, 0, 0, 0, 0, 0, 0, 0, 0, 0, 0, 0, 0, 0, 0, 0, 0, 0, 0, 0, 0, 0, 0, 0, 0, 0, 0, 0, 0, 0, 0, 0, 0, 0, 0, 0, 0, 0, 0, 0, 0, 0, 0, 0, 0, 0, 0, 0, 0, 0, 0, 0, 0, 0, 0, 0, 0, 0, 0, 0, 0, 0, 0, 0, 0, 0, 0, 0, 0, 0, 0, 0, 0, 0, 0, 0, 0, 0, 0, 0, 0, 0, 0, 0, 0, 0, 0, 0, 0, 0, 0, 0, 0, 0, 0, 0, 0, 0, 0, 0, 0, 0, 0, 0, 0, 0, 0, 0, 0, 0, 0, 0, 0, 0, 0, 0, 0, 0, 0, 0, 0, 0, 0, 0, 0, 0, 0, 0, 0, 0, 0, 0, 0, 0, 0, 0, 0, 0, 0, 0, 0, 0, 0, 0, 0, 0, 0, 0, 0, 0, 0, 0, 0, 0, 0, 0, 0, 0, 0, 0, 0, 0, 0, 0, 0, 0, 0, 0, 0, 0, 0, 0, 0, 0, 0, 0, 0, 0, 0, 0, 0, 0, 0, 0, 0, 0, 0, 0, 0, 0, 0, 0, 0, 0, 0, 0, 0, 0, 0, 0, 0, 0, 0, 0, 0, 0, 0, 0, 0, 0, 0, 0, 0, 0, 0, 0, 0, 0, 0, 0, 0, 0, 0, 1, 1, 1, 1, 1, 1, 1, 1, 1, 1, 1, 1, 1, 1, 1, 1, 1, 1, 1, 1, 1, 1, 1, 1, 1, 1, 1, 1, 1, 1, 0, 0, 0, 0, 0, 0, 0, 0, 0, 0, 0, 0, 0, 0, 0, 0, 0, 0, 0, 0, 0, 0, 0, 0, 0, 0, 0, 0, 0, 0, 0, 0, 0, 0, 0, 0, 0, 0, 0, 0, 0, 0, 0, 0, 0, 0, 0, 0, 0, 0, 0, 0, 0, 0, 0, 0, 0, 0, 0, 0, 1, 1, 1, 1, 1, 1, 1, 1, 1, 1, 1, 1, 1, 1, 1, 1, 1, 1, 1, 1, 1, 1, 1, 1, 1, 1, 1, 1, 1, 1, 1, 1, 1, 1, 1, 1, 1, 1, 1, 1, 1, 1, 1, 1, 1, 1, 1, 1, 1, 1, 1, 1, 1, 1, 1, 1, 1, 1, 1, 1, 1, 1, 1, 1, 1, 1, 1, 1, 1, 1, 1, 1, 1, 1, 0, 0, 0, 0, 0, 0, 0, 0, 0, 0, 0, 0, 0, 0, 0, 0, 0, 0, 0, 0, 0, 0, 0, 0, 0, 0, 0, 0, 0, 0, 0, 0, 0, 0, 0, 0, 0, 0, 0, 0, 0, 0, 0, 0, 0, 0, 0, 0, 0, 0, 0, 0, 0, 0, 0, 0, 0, 0, 0, 0, 0, 0, 0, 0, 0, 0, 0, 0, 0, 0, 0, 0, 0, 0, 0, 0, 0, 0, 0, 0, 0, 0, 0, 0, 0, 0, 0, 0, 0, 0, 0, 0, 0, 0, 0, 0, 0, 0, 0, 0, 0, 0, 0, 0, 0, 0, 0, 0, 0, 0, 0, 0, 0, 0, 0, 0, 0, 0, 0, 0, 0, 0, 0, 0, 0, 0, 0, 0, 0, 0, 0, 0, 0, 0, 0, 0, 0, 0, 0, 0, 0, 0, 0, 0, 0, 0, 0, 0, 0, 0, 0, 0, 0, 0, 0, 0, 0, 0, 0, 0, 0, 0, 0, 0, 0, 0, 0, 0, 0, 0, 0, 0, 0, 0, 0, 0, 0, 0, 0, 0, 0, 0, 0, 0, 0, 0, 0, 0, 0, 0, 0, 0, 0, 0, 0, 0, 0, 0, 0, 0, 0, 0, 0, 0, 0, 0, 0, 0, 0, 0, 0, 0, 0, 0, 0, 0, 0, 0, 0, 0, 0, 0, 0, 0, 0, 0, 0, 0, 0, 0, 0, 0, 0, 0, 0, 0, 0, 0, 0, 0, 0, 0, 0, 0, 0, 0, 0, 0, 0, 0, 0, 0, 0, 0, 0, 0, 0, 0, 0, 0, 0, 0, 0, 0, 0, 0, 0, 0, 0, 0, 0, 0, 0, 0, 0, 0, 0, 0, 0, 0, 0, 0, 0, 0, 0, 0, 0, 0, 0, 0, 0, 0, 0, 0, 0, 0, 0, 0, 0, 0, 0, 0, 0, 0, 0, 0, 0, 0, 0, 0, 0, 0, 0, 0, 0, 0, 0, 0, 0, 0, 0, 0, 0, 0, 0, 0, 0, 0, 0, 0, 0, 0, 0, 0, 0, 0, 0, 0, 0, 0, 0, 0, 0, 0, 0, 0, 0, 0, 0, 0, 0, 0, 0, 0, 0, 0, 0, 0, 0, 0, 0, 0, 0, 0, 0, 0, 0, 0, 0, 0, 0, 0, 0, 0, 0, 0, 0, 0, 0, 0, 0, 0, 0, 0, 0, 0, 0, 0, 0, 0, 0, 0, 0, 0, 0, 0, 0, 0, 0, 0, 0, 0, 0, 0, 0, 0, 0, 0, 0, 0, 0, 0, 0, 0, 0, 0, 0, 0, 0, 0, 0, 0, 0, 0, 0, 0, 0, 0, 0, 0, 0, 0, 0, 0, 0, 0, 0, 0, 0, 0, 0, 0, 0, 0, 0, 0, 0, 0, 0, 0, 0, 0, 0, 0, 0, 0, 0, 0, 0, 0, 0, 0, 0, 0, 0, 0, 0, 0, 0, 0, 0, 0, 0, 0, 0, 0, 0, 0, 0, 0, 0, 0, 0, 0, 0, 0, 0, 0, 0, 0, 0, 0, 0, 0, 0, 0, 0, 0])
me_circle.materials.append(mat_bot)
me_circle.materials.append(mat_top)
me_circle.use_remesh_preserve_volume = False
me_circle.use_remesh_preserve_attributes = False
me_circle.use_mirror_vertex_groups = False
me_circle.update()

# ---- objects
ob_circle = bpy.data.objects.new('Circle', me_circle)

# ---- transforms, parenting, visibility, modifiers, constraints
ob_circle.location = (0.0, 0.0, 0.0)
ob_circle.rotation_euler = (0.008436, -0.0, 0.0)
ob_circle.scale = (2.499, 2.499, 2.499)
ob_circle.lineart.crease_threshold = 0.0
_m = ob_circle.modifiers.new('Subsurf', 'SUBSURF')
_m.uv_smooth = 'PRESERVE_CORNERS'
_m.quality = 2
_m.levels = 2
_m.show_only_control_edges = False

# ---- collection membership
col_collection_1.objects.link(ob_circle)

# ---- scene / render settings (as saved in the file)
scene.frame_start = 1; scene.frame_end = 250; scene.frame_set(1)
scene.render.engine = 'CYCLES'
scene.render.resolution_x = 1080
scene.render.resolution_y = 1920
scene.render.resolution_percentage = 50
scene.render.dither_intensity = 0.0
scene.cycles.use_denoising = False
scene.cycles.samples = 50
scene.cycles.sampling_pattern = 'TABULATED_SOBOL'
scene.cycles.light_sampling_threshold = 0.0
scene.cycles.use_adaptive_sampling = False
scene.cycles.use_light_tree = False
scene.cycles.blur_glossy = 0.0
scene.cycles.pixel_filter_type = 'GAUSSIAN'
scene.cycles.sample_clamp_indirect = 0.0
scene.view_settings.view_transform = 'Standard'
bpy.context.view_layer.update()

# ---- added for rendering (the .blend has no active camera and no usable light): camera, sun
cam_auto = bpy.data.cameras.new('AutoCamera')
cam_auto.lens = 50.0
cam_auto.sensor_width = 36.0
cam_auto.clip_end = 1000.0
ob_auto_camera = bpy.data.objects.new('AutoCamera', cam_auto)
scene.collection.objects.link(ob_auto_camera)
ob_auto_camera.location = (16.2418, -19.9324, 20.2606)
ob_auto_camera.rotation_euler = (1.09748, -7.21219e-08, 0.694738)
scene.camera = ob_auto_camera
light_auto_sun = bpy.data.lights.new('AutoSun', 'SUN')
light_auto_sun.energy = 3.0
light_auto_sun.angle = 0.0523599
ob_auto_sun = bpy.data.objects.new('AutoSun', light_auto_sun)
scene.collection.objects.link(ob_auto_sun)
ob_auto_sun.rotation_euler = (0.872665, 0.174533, 0.523599)
bpy.context.view_layer.update()
